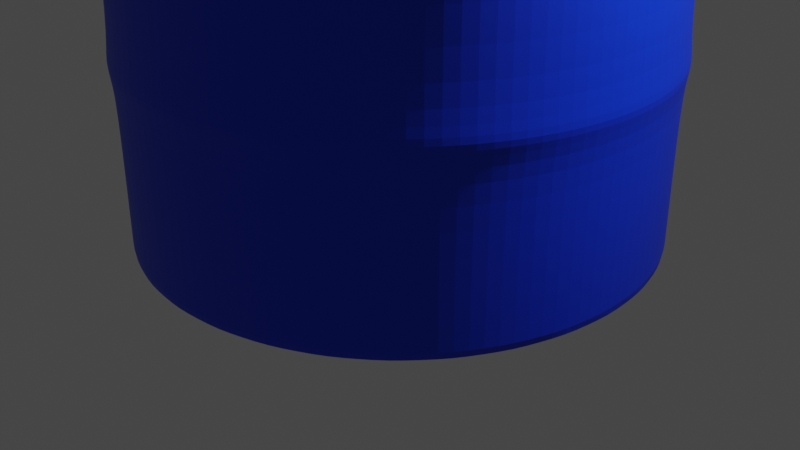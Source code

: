 # Source: Barrel.blend  (saved by Blender 2.92.15; exported with 4.5.12 LTS)
import bpy
from mathutils import Matrix  # noqa: F401  (used for matrix-valued properties, if any)

bpy.ops.wm.read_factory_settings(use_empty=True)
scene = bpy.context.scene
scene.name = 'Scene'

# ---- collections
col_collection = bpy.data.collections.new('Collection'); scene.collection.children.link(col_collection)

# ---- materials (node trees are filled in below, after node groups)
mat_barrelbase = bpy.data.materials.new('BarrelBase')
mat_barrelbase.use_transparent_shadow = False

# ---- material node trees
mat_barrelbase.use_nodes = True; mat_barrelbase.node_tree.nodes.clear()
_N = mat_barrelbase.node_tree.nodes; _L = mat_barrelbase.node_tree.links
n0 = _N.new('ShaderNodeBsdfPrincipled'); n0.name = 'Principled BSDF'; n0.location = (10, 300)
n0.distribution = 'GGX'
n0.subsurface_method = 'BURLEY'
n0.inputs[0].default_value = (2.148e-05, 0.03469, 0.8, 1.0)
n0.inputs[3].default_value = 1.45
n0.inputs[27].default_value = (0.0, 0.0, 0.0, 1.0)
n0.inputs[28].default_value = 1.0
n1 = _N.new('ShaderNodeOutputMaterial'); n1.name = 'Material Output'; n1.location = (300, 300)
_L.new(n0.outputs[0], n1.inputs[0])
n1.is_active_output = True

# ---- world
world_world = bpy.data.worlds.new('World'); scene.world = world_world
world_world.use_nodes = True; world_world.node_tree.nodes.clear()
_N = world_world.node_tree.nodes; _L = world_world.node_tree.links
n0 = _N.new('ShaderNodeOutputWorld'); n0.name = 'World Output'; n0.location = (300, 300)
n1 = _N.new('ShaderNodeBackground'); n1.name = 'Background'; n1.location = (10, 300)
n1.inputs[0].default_value = (0.05088, 0.05088, 0.05088, 1.0)
_L.new(n1.outputs[0], n0.inputs[0])
n0.is_active_output = True
world_world.color = (0.05088, 0.05088, 0.05088)
world_world.use_sun_shadow = False
world_world.sun_shadow_jitter_overblur = 0.0

# ---- cameras
cam_camera = bpy.data.cameras.new('Camera')
cam_camera.clip_end = 100.0
cam_camera.ortho_scale = 7.314

# ---- lights
light_light = bpy.data.lights.new('Light', 'POINT')
light_light.transmission_factor = 0.0
light_light.energy = 1000.0
light_light.shadow_soft_size = 0.1
light_light.shadow_maximum_resolution = 0.006
light_light.use_absolute_resolution = True

# ---- meshes
me_cylinder = bpy.data.meshes.new('Cylinder')
me_cylinder.from_pydata([(-1.99e-08, 1.3, -1.009), (-1.99e-08, 1.3, 2.831), (0.2535, 1.275, -1.009), (0.2535, 1.275, 2.831), (0.4973, 1.201, -1.009), (0.4973, 1.201, 2.831), (0.722, 1.081, -1.009), (0.722, 1.081, 2.831), (0.919, 0.919, -1.009), (0.919, 0.919, 2.831), (1.081, 0.722, -1.009), (1.081, 0.722, 2.831), (1.201, 0.4973, -1.009), (1.201, 0.4973, 2.831), (1.275, 0.2535, -1.009), (1.275, 0.2535, 2.831), (1.3, -4.521e-09, -1.009), (1.3, -4.521e-09, 2.831), (1.275, -0.2535, -1.009), (1.275, -0.2535, 2.831), (1.201, -0.4973, -1.009), (1.201, -0.4973, 2.831), (1.081, -0.722, -1.009), (1.081, -0.722, 2.831), (0.919, -0.919, -1.009), (0.919, -0.919, 2.831), (0.722, -1.081, -1.009), (0.722, -1.081, 2.831), (0.4973, -1.201, -1.009), (0.4973, -1.201, 2.831), (0.2535, -1.275, -1.009), (0.2535, -1.275, 2.831), (-4.434e-07, -1.3, -1.009), (-4.434e-07, -1.3, 2.831), (-0.2535, -1.275, -1.009), (-0.2535, -1.275, 2.831), (-0.4974, -1.201, -1.009), (-0.4974, -1.201, 2.831), (-0.722, -1.081, -1.009), (-0.722, -1.081, 2.831), (-0.919, -0.919, -1.009), (-0.919, -0.919, 2.831), (-1.081, -0.722, -1.009), (-1.081, -0.722, 2.831), (-1.201, -0.4973, -1.009), (-1.201, -0.4973, 2.831), (-1.275, -0.2535, -1.009), (-1.275, -0.2535, 2.831), (-1.3, 1.152e-06, -1.009), (-1.3, 1.152e-06, 2.831), (-1.275, 0.2535, -1.009), (-1.275, 0.2535, 2.831), (-1.201, 0.4974, -1.009), (-1.201, 0.4974, 2.831), (-1.081, 0.722, -1.009), (-1.081, 0.722, 2.831), (-0.919, 0.919, -1.009), (-0.919, 0.919, 2.831), (-0.722, 1.081, -1.009), (-0.722, 1.081, 2.831), (-0.4973, 1.201, -1.009), (-0.4973, 1.201, 2.831), (-0.2535, 1.275, -1.009), (-0.2535, 1.275, 2.831), (-2.252e-08, 1.332, -0.07797), (-2.252e-08, 1.332, 0.9057), (-2.252e-08, 1.332, 1.889), (0.2598, 1.306, 1.889), (0.2598, 1.306, 0.9057), (0.2598, 1.306, -0.07797), (0.5095, 1.23, 1.889), (0.5095, 1.23, 0.9057), (0.5095, 1.23, -0.07797), (0.7397, 1.107, 1.889), (0.7397, 1.107, 0.9057), (0.7397, 1.107, -0.07797), (0.9415, 0.9415, 1.889), (0.9415, 0.9415, 0.9057), (0.9415, 0.9415, -0.07797), (1.107, 0.7397, 1.889), (1.107, 0.7397, 0.9057), (1.107, 0.7397, -0.07797), (1.23, 0.5095, 1.889), (1.23, 0.5095, 0.9057), (1.23, 0.5095, -0.07797), (1.306, 0.2598, 1.889), (1.306, 0.2598, 0.9057), (1.306, 0.2598, -0.07797), (1.332, -1.196e-08, 1.889), (1.332, -1.196e-08, 0.9057), (1.332, -1.196e-08, -0.07797), (1.306, -0.2598, 1.889), (1.306, -0.2598, 0.9057), (1.306, -0.2598, -0.07797), (1.23, -0.5095, 1.889), (1.23, -0.5095, 0.9057), (1.23, -0.5095, -0.07797), (1.107, -0.7398, 1.889), (1.107, -0.7398, 0.9057), (1.107, -0.7398, -0.07797), (0.9415, -0.9415, 1.889), (0.9415, -0.9415, 0.9057), (0.9415, -0.9415, -0.07797), (0.7397, -1.107, 1.889), (0.7397, -1.107, 0.9057), (0.7397, -1.107, -0.07797), (0.5095, -1.23, 1.889), (0.5095, -1.23, 0.9057), (0.5095, -1.23, -0.07797), (0.2598, -1.306, 1.889), (0.2598, -1.306, 0.9057), (0.2598, -1.306, -0.07797), (-4.564e-07, -1.332, 1.889), (-4.564e-07, -1.332, 0.9057), (-4.564e-07, -1.332, -0.07797), (-0.2598, -1.306, 1.889), (-0.2598, -1.306, 0.9057), (-0.2598, -1.306, -0.07797), (-0.5095, -1.23, 1.889), (-0.5095, -1.23, 0.9057), (-0.5095, -1.23, -0.07797), (-0.7398, -1.107, 1.889), (-0.7398, -1.107, 0.9057), (-0.7398, -1.107, -0.07797), (-0.9415, -0.9415, 1.889), (-0.9415, -0.9415, 0.9057), (-0.9415, -0.9415, -0.07797), (-1.107, -0.7397, 1.889), (-1.107, -0.7397, 0.9057), (-1.107, -0.7397, -0.07797), (-1.23, -0.5095, 1.889), (-1.23, -0.5095, 0.9057), (-1.23, -0.5095, -0.07797), (-1.306, -0.2598, 1.889), (-1.306, -0.2598, 0.9057), (-1.306, -0.2598, -0.07797), (-1.332, 1.173e-06, 1.889), (-1.332, 1.173e-06, 0.9057), (-1.332, 1.173e-06, -0.07797), (-1.306, 0.2598, 1.889), (-1.306, 0.2598, 0.9057), (-1.306, 0.2598, -0.07797), (-1.23, 0.5095, 1.889), (-1.23, 0.5095, 0.9057), (-1.23, 0.5095, -0.07797), (-1.107, 0.7398, 1.889), (-1.107, 0.7398, 0.9057), (-1.107, 0.7398, -0.07797), (-0.9415, 0.9415, 1.889), (-0.9415, 0.9415, 0.9057), (-0.9415, 0.9415, -0.07797), (-0.7397, 1.107, 1.889), (-0.7397, 1.107, 0.9057), (-0.7397, 1.107, -0.07797), (-0.5095, 1.23, 1.889), (-0.5095, 1.23, 0.9057), (-0.5095, 1.23, -0.07797), (-0.2598, 1.306, 1.889), (-0.2598, 1.306, 0.9057), (-0.2598, 1.306, -0.07797), (0.2535, 1.275, -0.1559), (0.4973, 1.201, -0.1559), (0.722, 1.081, -0.1559), (0.919, 0.919, -0.1559), (1.081, 0.722, -0.1559), (1.201, 0.4973, -0.1559), (1.275, 0.2535, -0.1559), (1.3, -4.521e-09, -0.1559), (1.275, -0.2535, -0.1559), (1.201, -0.4973, -0.1559), (1.081, -0.722, -0.1559), (0.919, -0.919, -0.1559), (0.722, -1.081, -0.1559), (0.4973, -1.201, -0.1559), (0.2535, -1.275, -0.1559), (-4.434e-07, -1.3, -0.1559), (-0.2535, -1.275, -0.1559), (-0.4974, -1.201, -0.1559), (-0.722, -1.081, -0.1559), (-0.919, -0.919, -0.1559), (-1.081, -0.722, -0.1559), (-1.201, -0.4973, -0.1559), (-1.275, -0.2535, -0.1559), (-1.3, 1.152e-06, -0.1559), (-1.275, 0.2535, -0.1559), (-1.201, 0.4974, -0.1559), (-1.081, 0.722, -0.1559), (-0.919, 0.919, -0.1559), (-0.722, 1.081, -0.1559), (-0.4973, 1.201, -0.1559), (-0.2535, 1.275, -0.1559), (-1.99e-08, 1.3, -0.1559), (-1.99e-08, 1.3, 0.05743), (0.2535, 1.275, 0.05743), (0.4973, 1.201, 0.05743), (0.722, 1.081, 0.05743), (0.919, 0.919, 0.05743), (1.081, 0.722, 0.05743), (1.201, 0.4973, 0.05743), (1.275, 0.2535, 0.05743), (1.3, -4.521e-09, 0.05743), (1.275, -0.2535, 0.05743), (1.201, -0.4973, 0.05743), (1.081, -0.722, 0.05743), (0.919, -0.919, 0.05743), (0.722, -1.081, 0.05743), (0.4973, -1.201, 0.05743), (0.2535, -1.275, 0.05743), (-4.434e-07, -1.3, 0.05743), (-0.2535, -1.275, 0.05743), (-0.4974, -1.201, 0.05743), (-0.722, -1.081, 0.05743), (-0.919, -0.919, 0.05743), (-1.081, -0.722, 0.05743), (-1.201, -0.4973, 0.05743), (-1.275, -0.2535, 0.05743), (-1.3, 1.152e-06, 0.05743), (-1.275, 0.2535, 0.05743), (-1.201, 0.4974, 0.05743), (-1.081, 0.722, 0.05743), (-0.919, 0.919, 0.05743), (-0.722, 1.081, 0.05743), (-0.4973, 1.201, 0.05743), (-0.2535, 1.275, 0.05743), (-1.99e-08, 1.3, 0.8284), (0.2535, 1.275, 0.8284), (0.4973, 1.201, 0.8284), (0.722, 1.081, 0.8284), (0.919, 0.919, 0.8284), (1.081, 0.722, 0.8284), (1.201, 0.4973, 0.8284), (1.275, 0.2535, 0.8284), (1.3, -4.521e-09, 0.8284), (1.275, -0.2535, 0.8284), (1.201, -0.4973, 0.8284), (1.081, -0.722, 0.8284), (0.919, -0.919, 0.8284), (0.722, -1.081, 0.8284), (0.4973, -1.201, 0.8284), (0.2535, -1.275, 0.8284), (-4.434e-07, -1.3, 0.8284), (-0.2535, -1.275, 0.8284), (-0.4974, -1.201, 0.8284), (-0.722, -1.081, 0.8284), (-0.919, -0.919, 0.8284), (-1.081, -0.722, 0.8284), (-1.201, -0.4973, 0.8284), (-1.275, -0.2535, 0.8284), (-1.3, 1.152e-06, 0.8284), (-1.275, 0.2535, 0.8284), (-1.201, 0.4974, 0.8284), (-1.081, 0.722, 0.8284), (-0.919, 0.919, 0.8284), (-0.722, 1.081, 0.8284), (-0.4973, 1.201, 0.8284), (-0.2535, 1.275, 0.8284), (-1.99e-08, 1.3, 1.018), (0.2535, 1.275, 1.018), (0.4973, 1.201, 1.018), (0.722, 1.081, 1.018), (0.919, 0.919, 1.018), (1.081, 0.722, 1.018), (1.201, 0.4973, 1.018), (1.275, 0.2535, 1.018), (1.3, -4.521e-09, 1.018), (1.275, -0.2535, 1.018), (1.201, -0.4973, 1.018), (1.081, -0.722, 1.018), (0.919, -0.919, 1.018), (0.722, -1.081, 1.018), (0.4973, -1.201, 1.018), (0.2535, -1.275, 1.018), (-4.434e-07, -1.3, 1.018), (-0.2535, -1.275, 1.018), (-0.4974, -1.201, 1.018), (-0.722, -1.081, 1.018), (-0.919, -0.919, 1.018), (-1.081, -0.722, 1.018), (-1.201, -0.4973, 1.018), (-1.275, -0.2535, 1.018), (-1.3, 1.152e-06, 1.018), (-1.275, 0.2535, 1.018), (-1.201, 0.4974, 1.018), (-1.081, 0.722, 1.018), (-0.919, 0.919, 1.018), (-0.722, 1.081, 1.018), (-0.4973, 1.201, 1.018), (-0.2535, 1.275, 1.018), (-1.99e-08, 1.3, 1.784), (0.2535, 1.275, 1.784), (0.4973, 1.201, 1.784), (0.722, 1.081, 1.784), (0.919, 0.919, 1.784), (1.081, 0.722, 1.784), (1.201, 0.4973, 1.784), (1.275, 0.2535, 1.784), (1.3, -4.521e-09, 1.784), (1.275, -0.2535, 1.784), (1.201, -0.4973, 1.784), (1.081, -0.722, 1.784), (0.919, -0.919, 1.784), (0.722, -1.081, 1.784), (0.4973, -1.201, 1.784), (0.2535, -1.275, 1.784), (-4.434e-07, -1.3, 1.784), (-0.2535, -1.275, 1.784), (-0.4974, -1.201, 1.784), (-0.722, -1.081, 1.784), (-0.919, -0.919, 1.784), (-1.081, -0.722, 1.784), (-1.201, -0.4973, 1.784), (-1.275, -0.2535, 1.784), (-1.3, 1.152e-06, 1.784), (-1.275, 0.2535, 1.784), (-1.201, 0.4974, 1.784), (-1.081, 0.722, 1.784), (-0.919, 0.919, 1.784), (-0.722, 1.081, 1.784), (-0.4973, 1.201, 1.784), (-0.2535, 1.275, 1.784), (-1.99e-08, 1.3, 1.953), (0.2535, 1.275, 1.953), (0.4973, 1.201, 1.953), (0.722, 1.081, 1.953), (0.919, 0.919, 1.953), (1.081, 0.722, 1.953), (1.201, 0.4973, 1.953), (1.275, 0.2535, 1.953), (1.3, -4.521e-09, 1.953), (1.275, -0.2535, 1.953), (1.201, -0.4973, 1.953), (1.081, -0.722, 1.953), (0.919, -0.919, 1.953), (0.722, -1.081, 1.953), (0.4973, -1.201, 1.953), (0.2535, -1.275, 1.953), (-4.434e-07, -1.3, 1.953), (-0.2535, -1.275, 1.953), (-0.4974, -1.201, 1.953), (-0.722, -1.081, 1.953), (-0.919, -0.919, 1.953), (-1.081, -0.722, 1.953), (-1.201, -0.4973, 1.953), (-1.275, -0.2535, 1.953), (-1.3, 1.152e-06, 1.953), (-1.275, 0.2535, 1.953), (-1.201, 0.4974, 1.953), (-1.081, 0.722, 1.953), (-0.919, 0.919, 1.953), (-0.722, 1.081, 1.953), (-0.4973, 1.201, 1.953), (-0.2535, 1.275, 1.953), (-1.99e-08, 1.3, 2.749), (0.2535, 1.275, 2.749), (0.4973, 1.201, 2.749), (0.722, 1.081, 2.749), (0.919, 0.919, 2.749), (1.081, 0.722, 2.749), (1.201, 0.4973, 2.749), (1.275, 0.2535, 2.749), (1.3, -4.521e-09, 2.749), (1.275, -0.2535, 2.749), (1.201, -0.4973, 2.749), (1.081, -0.722, 2.749), (0.919, -0.919, 2.749), (0.722, -1.081, 2.749), (0.4973, -1.201, 2.749), (0.2535, -1.275, 2.749), (-4.434e-07, -1.3, 2.749), (-0.2535, -1.275, 2.749), (-0.4974, -1.201, 2.749), (-0.722, -1.081, 2.749), (-0.919, -0.919, 2.749), (-1.081, -0.722, 2.749), (-1.201, -0.4973, 2.749), (-1.275, -0.2535, 2.749), (-1.3, 1.152e-06, 2.749), (-1.275, 0.2535, 2.749), (-1.201, 0.4974, 2.749), (-1.081, 0.722, 2.749), (-0.919, 0.919, 2.749), (-0.722, 1.081, 2.749), (-0.4973, 1.201, 2.749), (-0.2535, 1.275, 2.749), (0.2455, 1.234, 2.831), (-1.527e-08, 1.258, 2.831), (0.4815, 1.162, 2.831), (0.699, 1.046, 2.831), (0.8897, 0.8897, 2.831), (1.046, 0.699, 2.831), (1.162, 0.4815, 2.831), (1.234, 0.2455, 2.831), (1.258, 5.077e-09, 2.831), (1.234, -0.2455, 2.831), (1.162, -0.4815, 2.831), (1.046, -0.699, 2.831), (0.8897, -0.8897, 2.831), (0.699, -1.046, 2.831), (0.4815, -1.162, 2.831), (0.2455, -1.234, 2.831), (-4.253e-07, -1.258, 2.831), (-0.2455, -1.234, 2.831), (-0.4815, -1.162, 2.831), (-0.699, -1.046, 2.831), (-0.8897, -0.8897, 2.831), (-1.046, -0.699, 2.831), (-1.162, -0.4815, 2.831), (-1.234, -0.2455, 2.831), (-1.258, 1.125e-06, 2.831), (-1.234, 0.2455, 2.831), (-1.162, 0.4815, 2.831), (-1.046, 0.699, 2.831), (-0.8897, 0.8897, 2.831), (-0.699, 1.046, 2.831), (-0.4815, 1.162, 2.831), (-0.2455, 1.234, 2.831), (0.2455, 1.234, -0.8755), (-7.976e-07, 1.258, -0.8755), (0.4815, 1.162, -0.8755), (0.699, 1.046, -0.8755), (0.8897, 0.8897, -0.8755), (1.046, 0.699, -0.8755), (1.162, 0.4815, -0.8755), (1.234, 0.2455, -0.8755), (1.258, 5.077e-09, -0.8755), (1.234, -0.2455, -0.8755), (1.162, -0.4815, -0.8755), (1.046, -0.699, -0.8755), (0.8897, -0.8897, -0.8755), (0.699, -1.046, -0.8755), (0.4815, -1.162, -0.8755), (0.2455, -1.234, -0.8755), (-1.208e-06, -1.258, -0.8755), (-0.2455, -1.234, -0.8755), (-0.4815, -1.162, -0.8755), (-0.699, -1.046, -0.8755), (-0.8897, -0.8897, -0.8755), (-1.046, -0.699, -0.8755), (-1.162, -0.4815, -0.8755), (-1.234, -0.2455, -0.8755), (-1.258, 1.125e-06, -0.8755), (-1.234, 0.2455, -0.8755), (-1.162, 0.4815, -0.8755), (-1.046, 0.699, -0.8755), (-0.8897, 0.8897, -0.8755), (-0.699, 1.046, -0.8755), (-0.4815, 1.162, -0.8755), (-0.2455, 1.234, -0.8755), (0.2535, 1.275, 2.705), (0.4973, 1.201, 2.705), (0.722, 1.081, 2.705), (0.919, 0.919, 2.705), (1.081, 0.722, 2.705), (1.201, 0.4973, 2.705), (1.275, 0.2535, 2.705), (1.3, -4.521e-09, 2.705), (1.275, -0.2535, 2.705), (1.201, -0.4973, 2.705), (1.081, -0.722, 2.705), (0.919, -0.919, 2.705), (0.722, -1.081, 2.705), (0.4973, -1.201, 2.705), (0.2535, -1.275, 2.705), (-4.434e-07, -1.3, 2.705), (-0.2535, -1.275, 2.705), (-0.4974, -1.201, 2.705), (-0.722, -1.081, 2.705), (-0.919, -0.919, 2.705), (-1.081, -0.722, 2.705), (-1.201, -0.4973, 2.705), (-1.275, -0.2535, 2.705), (-1.3, 1.152e-06, 2.705), (-1.275, 0.2535, 2.705), (-1.201, 0.4974, 2.705), (-1.081, 0.722, 2.705), (-0.919, 0.919, 2.705), (-0.722, 1.081, 2.705), (-0.4973, 1.201, 2.705), (-0.2535, 1.275, 2.705), (-1.99e-08, 1.3, 2.705), (-2.095e-08, 1.314, 2.806), (0.2563, 1.289, 2.806), (0.5028, 1.214, 2.806), (0.73, 1.093, 2.806), (0.9291, 0.9291, 2.806), (1.093, 0.73, 2.806), (1.214, 0.5028, 2.806), (1.289, 0.2563, 2.806), (1.314, -7.326e-09, 2.806), (1.289, -0.2563, 2.806), (1.214, -0.5028, 2.806), (1.093, -0.73, 2.806), (0.9291, -0.9291, 2.806), (0.73, -1.093, 2.806), (0.5028, -1.214, 2.806), (0.2563, -1.289, 2.806), (-4.491e-07, -1.314, 2.806), (-0.2563, -1.289, 2.806), (-0.5028, -1.214, 2.806), (-0.73, -1.093, 2.806), (-0.9291, -0.9291, 2.806), (-1.093, -0.73, 2.806), (-1.214, -0.5028, 2.806), (-1.289, -0.2563, 2.806), (-1.314, 1.162e-06, 2.806), (-1.289, 0.2563, 2.806), (-1.214, 0.5028, 2.806), (-1.093, 0.73, 2.806), (-0.9291, 0.9291, 2.806), (-0.73, 1.093, 2.806), (-0.5028, 1.214, 2.806), (-0.2563, 1.289, 2.806), (0.2535, 1.275, -1.009), (0.4973, 1.201, -1.009), (0.722, 1.081, -1.009), (0.919, 0.919, -1.009), (1.081, 0.722, -1.009), (1.201, 0.4973, -1.009), (1.275, 0.2535, -1.009), (1.3, -4.521e-09, -1.009), (1.275, -0.2535, -1.009), (1.201, -0.4973, -1.009), (1.081, -0.722, -1.009), (0.919, -0.919, -1.009), (0.722, -1.081, -1.009), (0.4973, -1.201, -1.009), (0.2535, -1.275, -1.009), (-4.434e-07, -1.3, -1.009), (-0.2535, -1.275, -1.009), (-0.4974, -1.201, -1.009), (-0.722, -1.081, -1.009), (-0.919, -0.919, -1.009), (-1.081, -0.722, -1.009), (-1.201, -0.4973, -1.009), (-1.275, -0.2535, -1.009), (-1.3, 1.152e-06, -1.009), (-1.275, 0.2535, -1.009), (-1.201, 0.4974, -1.009), (-1.081, 0.722, -1.009), (-0.919, 0.919, -1.009), (-0.722, 1.081, -1.009), (-0.4973, 1.201, -1.009), (-0.2535, 1.275, -1.009), (-1.99e-08, 1.3, -1.009), (-1.99e-08, 1.3, -0.6893), (0.2535, 1.275, -0.6893), (0.4973, 1.201, -0.6893), (0.722, 1.081, -0.6893), (0.919, 0.919, -0.6893), (1.081, 0.722, -0.6893), (1.201, 0.4973, -0.6893), (1.275, 0.2535, -0.6893), (1.3, -4.521e-09, -0.6893), (1.275, -0.2535, -0.6893), (1.201, -0.4973, -0.6893), (1.081, -0.722, -0.6893), (0.919, -0.919, -0.6893), (0.722, -1.081, -0.6893), (0.4973, -1.201, -0.6893), (0.2535, -1.275, -0.6893), (-4.434e-07, -1.3, -0.6893), (-0.2535, -1.275, -0.6893), (-0.4974, -1.201, -0.6893), (-0.722, -1.081, -0.6893), (-0.919, -0.919, -0.6893), (-1.081, -0.722, -0.6893), (-1.201, -0.4973, -0.6893), (-1.275, -0.2535, -0.6893), (-1.3, 1.152e-06, -0.6893), (-1.275, 0.2535, -0.6893), (-1.201, 0.4974, -0.6893), (-1.081, 0.722, -0.6893), (-0.919, 0.919, -0.6893), (-0.722, 1.081, -0.6893), (-0.4973, 1.201, -0.6893), (-0.2535, 1.275, -0.6893), (1.162, -0.4815, -0.8755), (1.046, -0.699, -0.8755), (-1.258, 1.125e-06, -0.8755), (-1.234, 0.2455, -0.8755), (0.8897, -0.8897, -0.8755), (-1.162, 0.4815, -0.8755), (0.699, -1.046, -0.8755), (-1.046, 0.699, -0.8755), (0.4815, -1.162, -0.8755), (-7.976e-07, 1.258, -0.8755), (0.2455, 1.234, -0.8755), (-0.8897, 0.8897, -0.8755), (0.2455, -1.234, -0.8755), (0.4815, 1.162, -0.8755), (-0.699, 1.046, -0.8755), (-1.208e-06, -1.258, -0.8755), (0.699, 1.046, -0.8755), (-0.4815, 1.162, -0.8755), (-0.2455, -1.234, -0.8755), (0.8897, 0.8897, -0.8755), (-0.2455, 1.234, -0.8755), (-0.4815, -1.162, -0.8755), (1.046, 0.699, -0.8755), (-0.699, -1.046, -0.8755), (1.162, 0.4815, -0.8755), (-0.8897, -0.8897, -0.8755), (1.234, 0.2455, -0.8755), (-1.046, -0.699, -0.8755), (1.258, 5.077e-09, -0.8755), (-1.162, -0.4815, -0.8755), (1.234, -0.2455, -0.8755), (-1.234, -0.2455, -0.8755), (1.046, -0.699, 2.766), (-1.234, 0.2455, 2.766), (0.8897, -0.8897, 2.766), (-1.162, 0.4815, 2.766), (0.699, -1.046, 2.766), (-1.046, 0.699, 2.766), (0.4815, -1.162, 2.766), (0.2455, 1.234, 2.766), (-0.8897, 0.8897, 2.766), (0.2455, -1.234, 2.766), (0.4815, 1.162, 2.766), (-0.699, 1.046, 2.766), (-4.389e-07, -1.258, 2.766), (0.699, 1.046, 2.766), (-0.4815, 1.162, 2.766), (-0.2455, -1.234, 2.766), (0.8897, 0.8897, 2.766), (-0.2455, 1.234, 2.766), (-0.4815, -1.162, 2.766), (1.046, 0.699, 2.766), (-0.699, -1.046, 2.766), (1.162, 0.4815, 2.766), (-0.8897, -0.8897, 2.766), (1.234, 0.2455, 2.766), (-1.046, -0.699, 2.766), (1.258, 5.077e-09, 2.766), (-1.162, -0.4815, 2.766), (1.234, -0.2455, 2.766), (-1.234, -0.2455, 2.766), (1.162, -0.4815, 2.766), (-1.258, 1.125e-06, 2.766), (-2.896e-08, 1.258, 2.766), (1.162, -0.4815, -0.6597), (-1.258, 1.125e-06, -0.6597), (-7.521e-07, 1.258, -0.6597), (1.046, -0.699, -0.6597), (-1.234, 0.2455, -0.6597), (0.8897, -0.8897, -0.6597), (-1.162, 0.4815, -0.6597), (0.699, -1.046, -0.6597), (-1.046, 0.699, -0.6597), (0.4815, -1.162, -0.6597), (0.2455, 1.234, -0.6597), (-0.8897, 0.8897, -0.6597), (0.2455, -1.234, -0.6597), (0.4815, 1.162, -0.6597), (-0.699, 1.046, -0.6597), (-1.162e-06, -1.258, -0.6597), (0.699, 1.046, -0.6597), (-0.4815, 1.162, -0.6597), (-0.2455, -1.234, -0.6597), (0.8897, 0.8897, -0.6597), (-0.2455, 1.234, -0.6597), (-0.4815, -1.162, -0.6597), (1.046, 0.699, -0.6597), (-0.699, -1.046, -0.6597), (1.162, 0.4815, -0.6597), (-0.8897, -0.8897, -0.6597), (1.234, 0.2455, -0.6597), (-1.046, -0.699, -0.6597), (1.258, 5.077e-09, -0.6597), (-1.162, -0.4815, -0.6597), (1.234, -0.2455, -0.6597), (-1.234, -0.2455, -0.6597)], [], [(480, 1, 3, 481), (481, 3, 5, 482), (482, 5, 7, 483), (483, 7, 9, 484), (484, 9, 11, 485), (485, 11, 13, 486), (486, 13, 15, 487), (487, 15, 17, 488), (488, 17, 19, 489), (489, 19, 21, 490), (490, 21, 23, 491), (491, 23, 25, 492), (492, 25, 27, 493), (493, 27, 29, 494), (494, 29, 31, 495), (495, 31, 33, 496), (496, 33, 35, 497), (497, 35, 37, 498), (498, 37, 39, 499), (499, 39, 41, 500), (500, 41, 43, 501), (501, 43, 45, 502), (502, 45, 47, 503), (503, 47, 49, 504), (504, 49, 51, 505), (505, 51, 53, 506), (506, 53, 55, 507), (507, 55, 57, 508), (508, 57, 59, 509), (509, 59, 61, 510), (17, 15, 391, 392), (510, 61, 63, 511), (511, 63, 1, 480), (0, 2, 4, 6, 8, 10, 12, 14, 16, 18, 20, 22, 24, 26, 28, 30, 32, 34, 36, 38, 40, 42, 44, 46, 48, 50, 52, 54, 56, 58, 60, 62), (190, 159, 64, 191), (255, 158, 65, 224), (319, 157, 66, 288), (189, 156, 159, 190), (254, 155, 158, 255), (318, 154, 157, 319), (188, 153, 156, 189), (253, 152, 155, 254), (317, 151, 154, 318), (187, 150, 153, 188), (252, 149, 152, 253), (316, 148, 151, 317), (186, 147, 150, 187), (251, 146, 149, 252), (315, 145, 148, 316), (185, 144, 147, 186), (250, 143, 146, 251), (314, 142, 145, 315), (184, 141, 144, 185), (249, 140, 143, 250), (313, 139, 142, 314), (183, 138, 141, 184), (248, 137, 140, 249), (312, 136, 139, 313), (182, 135, 138, 183), (247, 134, 137, 248), (311, 133, 136, 312), (181, 132, 135, 182), (246, 131, 134, 247), (310, 130, 133, 311), (180, 129, 132, 181), (245, 128, 131, 246), (309, 127, 130, 310), (179, 126, 129, 180), (244, 125, 128, 245), (308, 124, 127, 309), (178, 123, 126, 179), (243, 122, 125, 244), (307, 121, 124, 308), (177, 120, 123, 178), (242, 119, 122, 243), (306, 118, 121, 307), (176, 117, 120, 177), (241, 116, 119, 242), (305, 115, 118, 306), (175, 114, 117, 176), (240, 113, 116, 241), (304, 112, 115, 305), (174, 111, 114, 175), (239, 110, 113, 240), (303, 109, 112, 304), (173, 108, 111, 174), (238, 107, 110, 239), (302, 106, 109, 303), (172, 105, 108, 173), (237, 104, 107, 238), (301, 103, 106, 302), (171, 102, 105, 172), (236, 101, 104, 237), (300, 100, 103, 301), (170, 99, 102, 171), (235, 98, 101, 236), (299, 97, 100, 300), (169, 96, 99, 170), (234, 95, 98, 235), (298, 94, 97, 299), (168, 93, 96, 169), (233, 92, 95, 234), (297, 91, 94, 298), (167, 90, 93, 168), (232, 89, 92, 233), (296, 88, 91, 297), (166, 87, 90, 167), (231, 86, 89, 232), (295, 85, 88, 296), (165, 84, 87, 166), (230, 83, 86, 231), (294, 82, 85, 295), (164, 81, 84, 165), (229, 80, 83, 230), (293, 79, 82, 294), (163, 78, 81, 164), (228, 77, 80, 229), (292, 76, 79, 293), (162, 75, 78, 163), (227, 74, 77, 228), (291, 73, 76, 292), (161, 72, 75, 162), (226, 71, 74, 227), (290, 70, 73, 291), (160, 69, 72, 161), (225, 68, 71, 226), (289, 67, 70, 290), (191, 64, 69, 160), (224, 65, 68, 225), (288, 66, 67, 289), (544, 191, 160, 545), (545, 160, 161, 546), (546, 161, 162, 547), (547, 162, 163, 548), (548, 163, 164, 549), (549, 164, 165, 550), (550, 165, 166, 551), (551, 166, 167, 552), (552, 167, 168, 553), (553, 168, 169, 554), (554, 169, 170, 555), (555, 170, 171, 556), (556, 171, 172, 557), (557, 172, 173, 558), (558, 173, 174, 559), (559, 174, 175, 560), (560, 175, 176, 561), (561, 176, 177, 562), (562, 177, 178, 563), (563, 178, 179, 564), (564, 179, 180, 565), (565, 180, 181, 566), (566, 181, 182, 567), (567, 182, 183, 568), (568, 183, 184, 569), (569, 184, 185, 570), (570, 185, 186, 571), (571, 186, 187, 572), (572, 187, 188, 573), (573, 188, 189, 574), (574, 189, 190, 575), (575, 190, 191, 544), (64, 192, 193, 69), (69, 193, 194, 72), (72, 194, 195, 75), (75, 195, 196, 78), (78, 196, 197, 81), (81, 197, 198, 84), (84, 198, 199, 87), (87, 199, 200, 90), (90, 200, 201, 93), (93, 201, 202, 96), (96, 202, 203, 99), (99, 203, 204, 102), (102, 204, 205, 105), (105, 205, 206, 108), (108, 206, 207, 111), (111, 207, 208, 114), (114, 208, 209, 117), (117, 209, 210, 120), (120, 210, 211, 123), (123, 211, 212, 126), (126, 212, 213, 129), (129, 213, 214, 132), (132, 214, 215, 135), (135, 215, 216, 138), (138, 216, 217, 141), (141, 217, 218, 144), (144, 218, 219, 147), (147, 219, 220, 150), (150, 220, 221, 153), (153, 221, 222, 156), (156, 222, 223, 159), (159, 223, 192, 64), (192, 224, 225, 193), (193, 225, 226, 194), (194, 226, 227, 195), (195, 227, 228, 196), (196, 228, 229, 197), (197, 229, 230, 198), (198, 230, 231, 199), (199, 231, 232, 200), (200, 232, 233, 201), (201, 233, 234, 202), (202, 234, 235, 203), (203, 235, 236, 204), (204, 236, 237, 205), (205, 237, 238, 206), (206, 238, 239, 207), (207, 239, 240, 208), (208, 240, 241, 209), (209, 241, 242, 210), (210, 242, 243, 211), (211, 243, 244, 212), (212, 244, 245, 213), (213, 245, 246, 214), (214, 246, 247, 215), (215, 247, 248, 216), (216, 248, 249, 217), (217, 249, 250, 218), (218, 250, 251, 219), (219, 251, 252, 220), (220, 252, 253, 221), (221, 253, 254, 222), (222, 254, 255, 223), (223, 255, 224, 192), (65, 256, 257, 68), (68, 257, 258, 71), (71, 258, 259, 74), (74, 259, 260, 77), (77, 260, 261, 80), (80, 261, 262, 83), (83, 262, 263, 86), (86, 263, 264, 89), (89, 264, 265, 92), (92, 265, 266, 95), (95, 266, 267, 98), (98, 267, 268, 101), (101, 268, 269, 104), (104, 269, 270, 107), (107, 270, 271, 110), (110, 271, 272, 113), (113, 272, 273, 116), (116, 273, 274, 119), (119, 274, 275, 122), (122, 275, 276, 125), (125, 276, 277, 128), (128, 277, 278, 131), (131, 278, 279, 134), (134, 279, 280, 137), (137, 280, 281, 140), (140, 281, 282, 143), (143, 282, 283, 146), (146, 283, 284, 149), (149, 284, 285, 152), (152, 285, 286, 155), (155, 286, 287, 158), (158, 287, 256, 65), (256, 288, 289, 257), (257, 289, 290, 258), (258, 290, 291, 259), (259, 291, 292, 260), (260, 292, 293, 261), (261, 293, 294, 262), (262, 294, 295, 263), (263, 295, 296, 264), (264, 296, 297, 265), (265, 297, 298, 266), (266, 298, 299, 267), (267, 299, 300, 268), (268, 300, 301, 269), (269, 301, 302, 270), (270, 302, 303, 271), (271, 303, 304, 272), (272, 304, 305, 273), (273, 305, 306, 274), (274, 306, 307, 275), (275, 307, 308, 276), (276, 308, 309, 277), (277, 309, 310, 278), (278, 310, 311, 279), (279, 311, 312, 280), (280, 312, 313, 281), (281, 313, 314, 282), (282, 314, 315, 283), (283, 315, 316, 284), (284, 316, 317, 285), (285, 317, 318, 286), (286, 318, 319, 287), (287, 319, 288, 256), (157, 351, 320, 66), (154, 350, 351, 157), (151, 349, 350, 154), (148, 348, 349, 151), (145, 347, 348, 148), (142, 346, 347, 145), (139, 345, 346, 142), (136, 344, 345, 139), (133, 343, 344, 136), (130, 342, 343, 133), (127, 341, 342, 130), (124, 340, 341, 127), (121, 339, 340, 124), (118, 338, 339, 121), (115, 337, 338, 118), (112, 336, 337, 115), (109, 335, 336, 112), (106, 334, 335, 109), (103, 333, 334, 106), (100, 332, 333, 103), (97, 331, 332, 100), (94, 330, 331, 97), (91, 329, 330, 94), (88, 328, 329, 91), (85, 327, 328, 88), (82, 326, 327, 85), (79, 325, 326, 82), (76, 324, 325, 79), (73, 323, 324, 76), (70, 322, 323, 73), (67, 321, 322, 70), (66, 320, 321, 67), (478, 383, 352, 479), (477, 382, 383, 478), (476, 381, 382, 477), (475, 380, 381, 476), (474, 379, 380, 475), (473, 378, 379, 474), (472, 377, 378, 473), (471, 376, 377, 472), (470, 375, 376, 471), (469, 374, 375, 470), (468, 373, 374, 469), (467, 372, 373, 468), (466, 371, 372, 467), (465, 370, 371, 466), (464, 369, 370, 465), (463, 368, 369, 464), (462, 367, 368, 463), (461, 366, 367, 462), (460, 365, 366, 461), (459, 364, 365, 460), (458, 363, 364, 459), (457, 362, 363, 458), (456, 361, 362, 457), (455, 360, 361, 456), (454, 359, 360, 455), (453, 358, 359, 454), (452, 357, 358, 453), (451, 356, 357, 452), (450, 355, 356, 451), (449, 354, 355, 450), (448, 353, 354, 449), (479, 352, 353, 448), (577, 576, 426, 427), (35, 33, 400, 401), (53, 51, 409, 410), (9, 7, 387, 388), (27, 25, 396, 397), (45, 43, 405, 406), (63, 61, 414, 415), (19, 17, 392, 393), (37, 35, 401, 402), (55, 53, 410, 411), (11, 9, 388, 389), (29, 27, 397, 398), (47, 45, 406, 407), (3, 1, 385, 384), (1, 63, 415, 385), (21, 19, 393, 394), (39, 37, 402, 403), (57, 55, 411, 412), (13, 11, 389, 390), (31, 29, 398, 399), (49, 47, 407, 408), (5, 3, 384, 386), (23, 21, 394, 395), (41, 39, 403, 404), (59, 57, 412, 413), (15, 13, 390, 391), (33, 31, 399, 400), (51, 49, 408, 409), (7, 5, 386, 387), (25, 23, 395, 396), (43, 41, 404, 405), (61, 59, 413, 414), (416, 417, 447, 446, 445, 444, 443, 442, 441, 440, 439, 438, 437, 436, 435, 434, 433, 432, 431, 430, 429, 428, 427, 426, 425, 424, 423, 422, 421, 420, 419, 418), (579, 578, 440, 441), (580, 577, 427, 428), (581, 579, 441, 442), (582, 580, 428, 429), (583, 581, 442, 443), (584, 582, 429, 430), (586, 585, 417, 416), (587, 583, 443, 444), (588, 584, 430, 431), (589, 586, 416, 418), (590, 587, 444, 445), (591, 588, 431, 432), (592, 589, 418, 419), (593, 590, 445, 446), (594, 591, 432, 433), (595, 592, 419, 420), (596, 593, 446, 447), (597, 594, 433, 434), (598, 595, 420, 421), (585, 596, 447, 417), (599, 597, 434, 435), (600, 598, 421, 422), (601, 599, 435, 436), (602, 600, 422, 423), (603, 601, 436, 437), (604, 602, 423, 424), (605, 603, 437, 438), (606, 604, 424, 425), (607, 605, 438, 439), (576, 606, 425, 426), (578, 607, 439, 440), (320, 479, 448, 321), (321, 448, 449, 322), (322, 449, 450, 323), (323, 450, 451, 324), (324, 451, 452, 325), (325, 452, 453, 326), (326, 453, 454, 327), (327, 454, 455, 328), (328, 455, 456, 329), (329, 456, 457, 330), (330, 457, 458, 331), (331, 458, 459, 332), (332, 459, 460, 333), (333, 460, 461, 334), (334, 461, 462, 335), (335, 462, 463, 336), (336, 463, 464, 337), (337, 464, 465, 338), (338, 465, 466, 339), (339, 466, 467, 340), (340, 467, 468, 341), (341, 468, 469, 342), (342, 469, 470, 343), (343, 470, 471, 344), (344, 471, 472, 345), (345, 472, 473, 346), (346, 473, 474, 347), (347, 474, 475, 348), (348, 475, 476, 349), (349, 476, 477, 350), (350, 477, 478, 351), (351, 478, 479, 320), (383, 511, 480, 352), (382, 510, 511, 383), (381, 509, 510, 382), (380, 508, 509, 381), (379, 507, 508, 380), (378, 506, 507, 379), (377, 505, 506, 378), (376, 504, 505, 377), (375, 503, 504, 376), (374, 502, 503, 375), (373, 501, 502, 374), (372, 500, 501, 373), (371, 499, 500, 372), (370, 498, 499, 371), (369, 497, 498, 370), (368, 496, 497, 369), (367, 495, 496, 368), (366, 494, 495, 367), (365, 493, 494, 366), (364, 492, 493, 365), (363, 491, 492, 364), (362, 490, 491, 363), (361, 489, 490, 362), (360, 488, 489, 361), (359, 487, 488, 360), (358, 486, 487, 359), (357, 485, 486, 358), (356, 484, 485, 357), (355, 483, 484, 356), (354, 482, 483, 355), (353, 481, 482, 354), (352, 480, 481, 353), (62, 542, 543, 0), (60, 541, 542, 62), (58, 540, 541, 60), (56, 539, 540, 58), (54, 538, 539, 56), (52, 537, 538, 54), (50, 536, 537, 52), (48, 535, 536, 50), (46, 534, 535, 48), (44, 533, 534, 46), (42, 532, 533, 44), (40, 531, 532, 42), (38, 530, 531, 40), (36, 529, 530, 38), (34, 528, 529, 36), (32, 527, 528, 34), (30, 526, 527, 32), (28, 525, 526, 30), (26, 524, 525, 28), (24, 523, 524, 26), (22, 522, 523, 24), (20, 521, 522, 22), (18, 520, 521, 20), (16, 519, 520, 18), (14, 518, 519, 16), (12, 517, 518, 14), (10, 516, 517, 12), (8, 515, 516, 10), (6, 514, 515, 8), (4, 513, 514, 6), (2, 512, 513, 4), (0, 543, 512, 2), (542, 575, 544, 543), (541, 574, 575, 542), (540, 573, 574, 541), (539, 572, 573, 540), (538, 571, 572, 539), (537, 570, 571, 538), (536, 569, 570, 537), (535, 568, 569, 536), (534, 567, 568, 535), (533, 566, 567, 534), (532, 565, 566, 533), (531, 564, 565, 532), (530, 563, 564, 531), (529, 562, 563, 530), (528, 561, 562, 529), (527, 560, 561, 528), (526, 559, 560, 527), (525, 558, 559, 526), (524, 557, 558, 525), (523, 556, 557, 524), (522, 555, 556, 523), (521, 554, 555, 522), (520, 553, 554, 521), (519, 552, 553, 520), (518, 551, 552, 519), (517, 550, 551, 518), (516, 549, 550, 517), (515, 548, 549, 516), (514, 547, 548, 515), (513, 546, 547, 514), (512, 545, 546, 513), (543, 544, 545, 512), (641, 671, 607, 578), (640, 670, 606, 576), (671, 669, 605, 607), (670, 668, 604, 606), (669, 667, 603, 605), (668, 666, 602, 604), (667, 665, 601, 603), (666, 664, 600, 602), (665, 663, 599, 601), (664, 662, 598, 600), (663, 661, 597, 599), (642, 660, 596, 585), (662, 659, 595, 598), (661, 658, 594, 597), (660, 657, 593, 596), (659, 656, 592, 595), (658, 655, 591, 594), (657, 654, 590, 593), (656, 653, 589, 592), (655, 652, 588, 591), (654, 651, 587, 590), (653, 650, 586, 589), (652, 649, 584, 588), (651, 648, 583, 587), (650, 642, 585, 586), (649, 647, 582, 584), (648, 646, 581, 583), (647, 645, 580, 582), (646, 644, 579, 581), (645, 643, 577, 580), (644, 641, 578, 579), (643, 640, 576, 577), (395, 394, 637, 608), (409, 408, 638, 609), (396, 395, 608, 610), (410, 409, 609, 611), (397, 396, 610, 612), (411, 410, 611, 613), (398, 397, 612, 614), (384, 385, 639, 615), (412, 411, 613, 616), (399, 398, 614, 617), (386, 384, 615, 618), (413, 412, 616, 619), (400, 399, 617, 620), (387, 386, 618, 621), (414, 413, 619, 622), (401, 400, 620, 623), (388, 387, 621, 624), (415, 414, 622, 625), (402, 401, 623, 626), (389, 388, 624, 627), (385, 415, 625, 639), (403, 402, 626, 628), (390, 389, 627, 629), (404, 403, 628, 630), (391, 390, 629, 631), (405, 404, 630, 632), (392, 391, 631, 633), (406, 405, 632, 634), (393, 392, 633, 635), (407, 406, 634, 636), (394, 393, 635, 637), (408, 407, 636, 638), (608, 637, 640, 643), (609, 638, 641, 644), (610, 608, 643, 645), (611, 609, 644, 646), (612, 610, 645, 647), (613, 611, 646, 648), (614, 612, 647, 649), (615, 639, 642, 650), (616, 613, 648, 651), (617, 614, 649, 652), (618, 615, 650, 653), (619, 616, 651, 654), (620, 617, 652, 655), (621, 618, 653, 656), (622, 619, 654, 657), (623, 620, 655, 658), (624, 621, 656, 659), (625, 622, 657, 660), (626, 623, 658, 661), (627, 624, 659, 662), (639, 625, 660, 642), (628, 626, 661, 663), (629, 627, 662, 664), (630, 628, 663, 665), (631, 629, 664, 666), (632, 630, 665, 667), (633, 631, 666, 668), (634, 632, 667, 669), (635, 633, 668, 670), (636, 634, 669, 671), (637, 635, 670, 640), (638, 636, 671, 641)])
_uv = me_cylinder.uv_layers.new(name='UVMap')
_uv.uv.foreach_set('vector', [1.0, 0.9947, 1.0, 1.0, 0.9688, 1.0, 0.9688, 0.9947, 0.9688, 0.9947, 0.9688, 1.0, 0.9375, 1.0, 0.9375, 0.9947, 0.9375, 0.9947, 0.9375, 1.0, 0.9062, 1.0, 0.9062, 0.9947, 0.9062, 0.9947, 0.9062, 1.0, 0.875, 1.0, 0.875, 0.9947, 0.875, 0.9947, 0.875, 1.0, 0.8438, 1.0, 0.8438, 0.9947, 0.8438, 0.9947, 0.8438, 1.0, 0.8125, 1.0, 0.8125, 0.9947, 0.8125, 0.9947, 0.8125, 1.0, 0.7812, 1.0, 0.7812, 0.9947, 0.7812, 0.9947, 0.7812, 1.0, 0.75, 1.0, 0.75, 0.9947, 0.75, 0.9947, 0.75, 1.0, 0.7188, 1.0, 0.7188, 0.9947, 0.7188, 0.9947, 0.7188, 1.0, 0.6875, 1.0, 0.6875, 0.9947, 0.6875, 0.9947, 0.6875, 1.0, 0.6562, 1.0, 0.6562, 0.9947, 0.6562, 0.9947, 0.6562, 1.0, 0.625, 1.0, 0.625, 0.9947, 0.625, 0.9947, 0.625, 1.0, 0.5938, 1.0, 0.5938, 0.9947, 0.5938, 0.9947, 0.5938, 1.0, 0.5625, 1.0, 0.5625, 0.9947, 0.5625, 0.9947, 0.5625, 1.0, 0.5312, 1.0, 0.5312, 0.9947, 0.5312, 0.9947, 0.5312, 1.0, 0.5, 1.0, 0.5, 0.9947, 0.5, 0.9947, 0.5, 1.0, 0.4688, 1.0, 0.4688, 0.9947, 0.4688, 0.9947, 0.4688, 1.0, 0.4375, 1.0, 0.4375, 0.9947, 0.4375, 0.9947, 0.4375, 1.0, 0.4062, 1.0, 0.4062, 0.9947, 0.4062, 0.9947, 0.4062, 1.0, 0.375, 1.0, 0.375, 0.9947, 0.375, 0.9947, 0.375, 1.0, 0.3438, 1.0, 0.3438, 0.9947, 0.3438, 0.9947, 0.3438, 1.0, 0.3125, 1.0, 0.3125, 0.9947, 0.3125, 0.9947, 0.3125, 1.0, 0.2812, 1.0, 0.2812, 0.9947, 0.2812, 0.9947, 0.2812, 1.0, 0.25, 1.0, 0.25, 0.9947, 0.25, 0.9947, 0.25, 1.0, 0.2188, 1.0, 0.2188, 0.9947, 0.2188, 0.9947, 0.2188, 1.0, 0.1875, 1.0, 0.1875, 0.9947, 0.1875, 0.9947, 0.1875, 1.0, 0.1562, 1.0, 0.1562, 0.9947, 0.1562, 0.9947, 0.1562, 1.0, 0.125, 1.0, 0.125, 0.9947, 0.125, 0.9947, 0.125, 1.0, 0.09375, 1.0, 0.09375, 0.9947, 0.09375, 0.9947, 0.09375, 1.0, 0.0625, 1.0, 0.0625, 0.9947, 0.75, 1.0, 0.7812, 1.0, 0.7812, 1.0, 0.75, 1.0, 0.0625, 0.9947, 0.0625, 1.0, 0.03125, 1.0, 0.03125, 0.9947, 0.03125, 0.9947, 0.03125, 1.0, 0.0, 1.0, 0.0, 0.9947, 0.75, 0.49, 0.7968, 0.4854, 0.8418, 0.4717, 0.8833, 0.4496, 0.9197, 0.4197, 0.9496, 0.3833, 0.9717, 0.3418, 0.9854, 0.2968, 0.99, 0.25, 0.9854, 0.2032, 0.9717, 0.1582, 0.9496, 0.1167, 0.9197, 0.08029, 0.8833, 0.05045, 0.8418, 0.02827, 0.7968, 0.01461, 0.75, 0.01, 0.7032, 0.01461, 0.6582, 0.02827, 0.6167, 0.05045, 0.5803, 0.08029, 0.5504, 0.1167, 0.5283, 0.1582, 0.5146, 0.2032, 0.51, 0.25, 0.5146, 0.2968, 0.5283, 0.3418, 0.5504, 0.3833, 0.5803, 0.4197, 0.6167, 0.4496, 0.6582, 0.4717, 0.7032, 0.4854, 0.03125, 0.6111, 0.03125, 0.625, 0.0, 0.625, 0.0, 0.6111, 0.03125, 0.7393, 0.03125, 0.75, 0.0, 0.75, 0.0, 0.7393, 0.03125, 0.8636, 0.03125, 0.875, 0.0, 0.875, 0.0, 0.8636, 0.0625, 0.6111, 0.0625, 0.625, 0.03125, 0.625, 0.03125, 0.6111, 0.0625, 0.7393, 0.0625, 0.75, 0.03125, 0.75, 0.03125, 0.7393, 0.0625, 0.8636, 0.0625, 0.875, 0.03125, 0.875, 0.03125, 0.8636, 0.09375, 0.6111, 0.09375, 0.625, 0.0625, 0.625, 0.0625, 0.6111, 0.09375, 0.7393, 0.09375, 0.75, 0.0625, 0.75, 0.0625, 0.7393, 0.09375, 0.8636, 0.09375, 0.875, 0.0625, 0.875, 0.0625, 0.8636, 0.125, 0.6111, 0.125, 0.625, 0.09375, 0.625, 0.09375, 0.6111, 0.125, 0.7393, 0.125, 0.75, 0.09375, 0.75, 0.09375, 0.7393, 0.125, 0.8636, 0.125, 0.875, 0.09375, 0.875, 0.09375, 0.8636, 0.1562, 0.6111, 0.1562, 0.625, 0.125, 0.625, 0.125, 0.6111, 0.1562, 0.7393, 0.1562, 0.75, 0.125, 0.75, 0.125, 0.7393, 0.1562, 0.8636, 0.1562, 0.875, 0.125, 0.875, 0.125, 0.8636, 0.1875, 0.6111, 0.1875, 0.625, 0.1562, 0.625, 0.1562, 0.6111, 0.1875, 0.7393, 0.1875, 0.75, 0.1562, 0.75, 0.1562, 0.7393, 0.1875, 0.8636, 0.1875, 0.875, 0.1562, 0.875, 0.1562, 0.8636, 0.2188, 0.6111, 0.2188, 0.625, 0.1875, 0.625, 0.1875, 0.6111, 0.2188, 0.7393, 0.2188, 0.75, 0.1875, 0.75, 0.1875, 0.7393, 0.2188, 0.8636, 0.2188, 0.875, 0.1875, 0.875, 0.1875, 0.8636, 0.25, 0.6111, 0.25, 0.625, 0.2188, 0.625, 0.2188, 0.6111, 0.25, 0.7393, 0.25, 0.75, 0.2188, 0.75, 0.2188, 0.7393, 0.25, 0.8636, 0.25, 0.875, 0.2188, 0.875, 0.2188, 0.8636, 0.2812, 0.6111, 0.2812, 0.625, 0.25, 0.625, 0.25, 0.6111, 0.2812, 0.7393, 0.2812, 0.75, 0.25, 0.75, 0.25, 0.7393, 0.2812, 0.8636, 0.2812, 0.875, 0.25, 0.875, 0.25, 0.8636, 0.3125, 0.6111, 0.3125, 0.625, 0.2812, 0.625, 0.2812, 0.6111, 0.3125, 0.7393, 0.3125, 0.75, 0.2812, 0.75, 0.2812, 0.7393, 0.3125, 0.8636, 0.3125, 0.875, 0.2812, 0.875, 0.2812, 0.8636, 0.3438, 0.6111, 0.3438, 0.625, 0.3125, 0.625, 0.3125, 0.6111, 0.3438, 0.7393, 0.3438, 0.75, 0.3125, 0.75, 0.3125, 0.7393, 0.3438, 0.8636, 0.3438, 0.875, 0.3125, 0.875, 0.3125, 0.8636, 0.375, 0.6111, 0.375, 0.625, 0.3438, 0.625, 0.3438, 0.6111, 0.375, 0.7393, 0.375, 0.75, 0.3438, 0.75, 0.3438, 0.7393, 0.375, 0.8636, 0.375, 0.875, 0.3438, 0.875, 0.3438, 0.8636, 0.4062, 0.6111, 0.4062, 0.625, 0.375, 0.625, 0.375, 0.6111, 0.4062, 0.7393, 0.4062, 0.75, 0.375, 0.75, 0.375, 0.7393, 0.4062, 0.8636, 0.4062, 0.875, 0.375, 0.875, 0.375, 0.8636, 0.4375, 0.6111, 0.4375, 0.625, 0.4062, 0.625, 0.4062, 0.6111, 0.4375, 0.7393, 0.4375, 0.75, 0.4062, 0.75, 0.4062, 0.7393, 0.4375, 0.8636, 0.4375, 0.875, 0.4062, 0.875, 0.4062, 0.8636, 0.4688, 0.6111, 0.4688, 0.625, 0.4375, 0.625, 0.4375, 0.6111, 0.4687, 0.7393, 0.4687, 0.75, 0.4375, 0.75, 0.4375, 0.7393, 0.4688, 0.8636, 0.4688, 0.875, 0.4375, 0.875, 0.4375, 0.8636, 0.5, 0.6111, 0.5, 0.625, 0.4688, 0.625, 0.4688, 0.6111, 0.5, 0.7393, 0.5, 0.75, 0.4687, 0.75, 0.4687, 0.7393, 0.5, 0.8636, 0.5, 0.875, 0.4688, 0.875, 0.4688, 0.8636, 0.5312, 0.6111, 0.5312, 0.625, 0.5, 0.625, 0.5, 0.6111, 0.5312, 0.7393, 0.5312, 0.75, 0.5, 0.75, 0.5, 0.7393, 0.5312, 0.8636, 0.5312, 0.875, 0.5, 0.875, 0.5, 0.8636, 0.5625, 0.6111, 0.5625, 0.625, 0.5312, 0.625, 0.5312, 0.6111, 0.5625, 0.7393, 0.5625, 0.75, 0.5312, 0.75, 0.5312, 0.7393, 0.5625, 0.8636, 0.5625, 0.875, 0.5312, 0.875, 0.5312, 0.8636, 0.5938, 0.6111, 0.5938, 0.625, 0.5625, 0.625, 0.5625, 0.6111, 0.5938, 0.7393, 0.5938, 0.75, 0.5625, 0.75, 0.5625, 0.7393, 0.5938, 0.8636, 0.5938, 0.875, 0.5625, 0.875, 0.5625, 0.8636, 0.625, 0.6111, 0.625, 0.625, 0.5938, 0.625, 0.5938, 0.6111, 0.625, 0.7393, 0.625, 0.75, 0.5938, 0.75, 0.5938, 0.7393, 0.625, 0.8636, 0.625, 0.875, 0.5938, 0.875, 0.5938, 0.8636, 0.6562, 0.6111, 0.6562, 0.625, 0.625, 0.625, 0.625, 0.6111, 0.6562, 0.7393, 0.6562, 0.75, 0.625, 0.75, 0.625, 0.7393, 0.6562, 0.8636, 0.6562, 0.875, 0.625, 0.875, 0.625, 0.8636, 0.6875, 0.6111, 0.6875, 0.625, 0.6562, 0.625, 0.6562, 0.6111, 0.6875, 0.7393, 0.6875, 0.75, 0.6562, 0.75, 0.6562, 0.7393, 0.6875, 0.8636, 0.6875, 0.875, 0.6562, 0.875, 0.6562, 0.8636, 0.7188, 0.6111, 0.7188, 0.625, 0.6875, 0.625, 0.6875, 0.6111, 0.7188, 0.7393, 0.7188, 0.75, 0.6875, 0.75, 0.6875, 0.7393, 0.7188, 0.8636, 0.7188, 0.875, 0.6875, 0.875, 0.6875, 0.8636, 0.75, 0.6111, 0.75, 0.625, 0.7188, 0.625, 0.7188, 0.6111, 0.75, 0.7393, 0.75, 0.75, 0.7188, 0.75, 0.7188, 0.7393, 0.75, 0.8636, 0.75, 0.875, 0.7188, 0.875, 0.7188, 0.8636, 0.7812, 0.6111, 0.7812, 0.625, 0.75, 0.625, 0.75, 0.6111, 0.7812, 0.7393, 0.7812, 0.75, 0.75, 0.75, 0.75, 0.7393, 0.7812, 0.8636, 0.7812, 0.875, 0.75, 0.875, 0.75, 0.8636, 0.8125, 0.6111, 0.8125, 0.625, 0.7812, 0.625, 0.7812, 0.6111, 0.8125, 0.7393, 0.8125, 0.75, 0.7812, 0.75, 0.7812, 0.7393, 0.8125, 0.8636, 0.8125, 0.875, 0.7812, 0.875, 0.7812, 0.8636, 0.8438, 0.6111, 0.8438, 0.625, 0.8125, 0.625, 0.8125, 0.6111, 0.8438, 0.7393, 0.8437, 0.75, 0.8125, 0.75, 0.8125, 0.7393, 0.8438, 0.8636, 0.8438, 0.875, 0.8125, 0.875, 0.8125, 0.8636, 0.875, 0.6111, 0.875, 0.625, 0.8438, 0.625, 0.8438, 0.6111, 0.875, 0.7393, 0.875, 0.75, 0.8437, 0.75, 0.8438, 0.7393, 0.875, 0.8636, 0.875, 0.875, 0.8438, 0.875, 0.8438, 0.8636, 0.9063, 0.6111, 0.9062, 0.625, 0.875, 0.625, 0.875, 0.6111, 0.9062, 0.7393, 0.9062, 0.75, 0.875, 0.75, 0.875, 0.7393, 0.9062, 0.8636, 0.9062, 0.875, 0.875, 0.875, 0.875, 0.8636, 0.9375, 0.6111, 0.9375, 0.625, 0.9062, 0.625, 0.9063, 0.6111, 0.9375, 0.7393, 0.9375, 0.75, 0.9062, 0.75, 0.9062, 0.7393, 0.9375, 0.8636, 0.9375, 0.875, 0.9062, 0.875, 0.9062, 0.8636, 0.9688, 0.6111, 0.9688, 0.625, 0.9375, 0.625, 0.9375, 0.6111, 0.9688, 0.7393, 0.9688, 0.75, 0.9375, 0.75, 0.9375, 0.7393, 0.9688, 0.8636, 0.9688, 0.875, 0.9375, 0.875, 0.9375, 0.8636, 1.0, 0.6111, 1.0, 0.625, 0.9688, 0.625, 0.9688, 0.6111, 1.0, 0.7393, 1.0, 0.75, 0.9688, 0.75, 0.9688, 0.7393, 1.0, 0.8636, 1.0, 0.875, 0.9688, 0.875, 0.9688, 0.8636, 1.0, 0.5417, 1.0, 0.6111, 0.9688, 0.6111, 0.9688, 0.5417, 0.9688, 0.5417, 0.9688, 0.6111, 0.9375, 0.6111, 0.9375, 0.5417, 0.9375, 0.5417, 0.9375, 0.6111, 0.9063, 0.6111, 0.9062, 0.5417, 0.9062, 0.5417, 0.9063, 0.6111, 0.875, 0.6111, 0.875, 0.5417, 0.875, 0.5417, 0.875, 0.6111, 0.8438, 0.6111, 0.8438, 0.5417, 0.8438, 0.5417, 0.8438, 0.6111, 0.8125, 0.6111, 0.8125, 0.5417, 0.8125, 0.5417, 0.8125, 0.6111, 0.7812, 0.6111, 0.7812, 0.5417, 0.7812, 0.5417, 0.7812, 0.6111, 0.75, 0.6111, 0.75, 0.5417, 0.75, 0.5417, 0.75, 0.6111, 0.7188, 0.6111, 0.7188, 0.5417, 0.7188, 0.5417, 0.7188, 0.6111, 0.6875, 0.6111, 0.6875, 0.5417, 0.6875, 0.5417, 0.6875, 0.6111, 0.6562, 0.6111, 0.6562, 0.5417, 0.6562, 0.5417, 0.6562, 0.6111, 0.625, 0.6111, 0.625, 0.5417, 0.625, 0.5417, 0.625, 0.6111, 0.5938, 0.6111, 0.5938, 0.5417, 0.5938, 0.5417, 0.5938, 0.6111, 0.5625, 0.6111, 0.5625, 0.5417, 0.5625, 0.5417, 0.5625, 0.6111, 0.5312, 0.6111, 0.5312, 0.5417, 0.5312, 0.5417, 0.5312, 0.6111, 0.5, 0.6111, 0.5, 0.5417, 0.5, 0.5417, 0.5, 0.6111, 0.4688, 0.6111, 0.4688, 0.5417, 0.4688, 0.5417, 0.4688, 0.6111, 0.4375, 0.6111, 0.4375, 0.5417, 0.4375, 0.5417, 0.4375, 0.6111, 0.4062, 0.6111, 0.4062, 0.5417, 0.4062, 0.5417, 0.4062, 0.6111, 0.375, 0.6111, 0.375, 0.5417, 0.375, 0.5417, 0.375, 0.6111, 0.3438, 0.6111, 0.3438, 0.5417, 0.3438, 0.5417, 0.3438, 0.6111, 0.3125, 0.6111, 0.3125, 0.5417, 0.3125, 0.5417, 0.3125, 0.6111, 0.2812, 0.6111, 0.2812, 0.5417, 0.2812, 0.5417, 0.2812, 0.6111, 0.25, 0.6111, 0.25, 0.5417, 0.25, 0.5417, 0.25, 0.6111, 0.2188, 0.6111, 0.2188, 0.5417, 0.2188, 0.5417, 0.2188, 0.6111, 0.1875, 0.6111, 0.1875, 0.5417, 0.1875, 0.5417, 0.1875, 0.6111, 0.1562, 0.6111, 0.1562, 0.5417, 0.1562, 0.5417, 0.1562, 0.6111, 0.125, 0.6111, 0.125, 0.5417, 0.125, 0.5417, 0.125, 0.6111, 0.09375, 0.6111, 0.09375, 0.5417, 0.09375, 0.5417, 0.09375, 0.6111, 0.0625, 0.6111, 0.0625, 0.5417, 0.0625, 0.5417, 0.0625, 0.6111, 0.03125, 0.6111, 0.03125, 0.5417, 0.03125, 0.5417, 0.03125, 0.6111, 0.0, 0.6111, 0.0, 0.5417, 1.0, 0.625, 1.0, 0.6389, 0.9688, 0.6389, 0.9688, 0.625, 0.9688, 0.625, 0.9688, 0.6389, 0.9375, 0.6389, 0.9375, 0.625, 0.9375, 0.625, 0.9375, 0.6389, 0.9063, 0.6389, 0.9062, 0.625, 0.9062, 0.625, 0.9063, 0.6389, 0.875, 0.6389, 0.875, 0.625, 0.875, 0.625, 0.875, 0.6389, 0.8438, 0.6389, 0.8438, 0.625, 0.8438, 0.625, 0.8438, 0.6389, 0.8125, 0.6389, 0.8125, 0.625, 0.8125, 0.625, 0.8125, 0.6389, 0.7812, 0.6389, 0.7812, 0.625, 0.7812, 0.625, 0.7812, 0.6389, 0.75, 0.6389, 0.75, 0.625, 0.75, 0.625, 0.75, 0.6389, 0.7188, 0.6389, 0.7188, 0.625, 0.7188, 0.625, 0.7188, 0.6389, 0.6875, 0.6389, 0.6875, 0.625, 0.6875, 0.625, 0.6875, 0.6389, 0.6562, 0.6389, 0.6562, 0.625, 0.6562, 0.625, 0.6562, 0.6389, 0.625, 0.6389, 0.625, 0.625, 0.625, 0.625, 0.625, 0.6389, 0.5938, 0.6389, 0.5938, 0.625, 0.5938, 0.625, 0.5938, 0.6389, 0.5625, 0.6389, 0.5625, 0.625, 0.5625, 0.625, 0.5625, 0.6389, 0.5312, 0.6389, 0.5312, 0.625, 0.5312, 0.625, 0.5312, 0.6389, 0.5, 0.6389, 0.5, 0.625, 0.5, 0.625, 0.5, 0.6389, 0.4688, 0.6389, 0.4688, 0.625, 0.4688, 0.625, 0.4688, 0.6389, 0.4375, 0.6389, 0.4375, 0.625, 0.4375, 0.625, 0.4375, 0.6389, 0.4062, 0.6389, 0.4062, 0.625, 0.4062, 0.625, 0.4062, 0.6389, 0.375, 0.6389, 0.375, 0.625, 0.375, 0.625, 0.375, 0.6389, 0.3438, 0.6389, 0.3438, 0.625, 0.3438, 0.625, 0.3438, 0.6389, 0.3125, 0.6389, 0.3125, 0.625, 0.3125, 0.625, 0.3125, 0.6389, 0.2812, 0.6389, 0.2812, 0.625, 0.2812, 0.625, 0.2812, 0.6389, 0.25, 0.6389, 0.25, 0.625, 0.25, 0.625, 0.25, 0.6389, 0.2188, 0.6389, 0.2188, 0.625, 0.2188, 0.625, 0.2188, 0.6389, 0.1875, 0.6389, 0.1875, 0.625, 0.1875, 0.625, 0.1875, 0.6389, 0.1562, 0.6389, 0.1562, 0.625, 0.1562, 0.625, 0.1562, 0.6389, 0.125, 0.6389, 0.125, 0.625, 0.125, 0.625, 0.125, 0.6389, 0.09375, 0.6389, 0.09375, 0.625, 0.09375, 0.625, 0.09375, 0.6389, 0.0625, 0.6389, 0.0625, 0.625, 0.0625, 0.625, 0.0625, 0.6389, 0.03125, 0.6389, 0.03125, 0.625, 0.03125, 0.625, 0.03125, 0.6389, 0.0, 0.6389, 0.0, 0.625, 1.0, 0.6389, 1.0, 0.7393, 0.9688, 0.7393, 0.9688, 0.6389, 0.9688, 0.6389, 0.9688, 0.7393, 0.9375, 0.7393, 0.9375, 0.6389, 0.9375, 0.6389, 0.9375, 0.7393, 0.9062, 0.7393, 0.9063, 0.6389, 0.9063, 0.6389, 0.9062, 0.7393, 0.875, 0.7393, 0.875, 0.6389, 0.875, 0.6389, 0.875, 0.7393, 0.8438, 0.7393, 0.8438, 0.6389, 0.8438, 0.6389, 0.8438, 0.7393, 0.8125, 0.7393, 0.8125, 0.6389, 0.8125, 0.6389, 0.8125, 0.7393, 0.7812, 0.7393, 0.7812, 0.6389, 0.7812, 0.6389, 0.7812, 0.7393, 0.75, 0.7393, 0.75, 0.6389, 0.75, 0.6389, 0.75, 0.7393, 0.7188, 0.7393, 0.7188, 0.6389, 0.7188, 0.6389, 0.7188, 0.7393, 0.6875, 0.7393, 0.6875, 0.6389, 0.6875, 0.6389, 0.6875, 0.7393, 0.6562, 0.7393, 0.6562, 0.6389, 0.6562, 0.6389, 0.6562, 0.7393, 0.625, 0.7393, 0.625, 0.6389, 0.625, 0.6389, 0.625, 0.7393, 0.5938, 0.7393, 0.5938, 0.6389, 0.5938, 0.6389, 0.5938, 0.7393, 0.5625, 0.7393, 0.5625, 0.6389, 0.5625, 0.6389, 0.5625, 0.7393, 0.5312, 0.7393, 0.5312, 0.6389, 0.5312, 0.6389, 0.5312, 0.7393, 0.5, 0.7393, 0.5, 0.6389, 0.5, 0.6389, 0.5, 0.7393, 0.4687, 0.7393, 0.4688, 0.6389, 0.4688, 0.6389, 0.4687, 0.7393, 0.4375, 0.7393, 0.4375, 0.6389, 0.4375, 0.6389, 0.4375, 0.7393, 0.4062, 0.7393, 0.4062, 0.6389, 0.4062, 0.6389, 0.4062, 0.7393, 0.375, 0.7393, 0.375, 0.6389, 0.375, 0.6389, 0.375, 0.7393, 0.3438, 0.7393, 0.3438, 0.6389, 0.3438, 0.6389, 0.3438, 0.7393, 0.3125, 0.7393, 0.3125, 0.6389, 0.3125, 0.6389, 0.3125, 0.7393, 0.2812, 0.7393, 0.2812, 0.6389, 0.2812, 0.6389, 0.2812, 0.7393, 0.25, 0.7393, 0.25, 0.6389, 0.25, 0.6389, 0.25, 0.7393, 0.2188, 0.7393, 0.2188, 0.6389, 0.2188, 0.6389, 0.2188, 0.7393, 0.1875, 0.7393, 0.1875, 0.6389, 0.1875, 0.6389, 0.1875, 0.7393, 0.1562, 0.7393, 0.1562, 0.6389, 0.1562, 0.6389, 0.1562, 0.7393, 0.125, 0.7393, 0.125, 0.6389, 0.125, 0.6389, 0.125, 0.7393, 0.09375, 0.7393, 0.09375, 0.6389, 0.09375, 0.6389, 0.09375, 0.7393, 0.0625, 0.7393, 0.0625, 0.6389, 0.0625, 0.6389, 0.0625, 0.7393, 0.03125, 0.7393, 0.03125, 0.6389, 0.03125, 0.6389, 0.03125, 0.7393, 0.0, 0.7393, 0.0, 0.6389, 1.0, 0.75, 1.0, 0.7639, 0.9688, 0.7639, 0.9688, 0.75, 0.9688, 0.75, 0.9688, 0.7639, 0.9375, 0.7639, 0.9375, 0.75, 0.9375, 0.75, 0.9375, 0.7639, 0.9062, 0.7639, 0.9062, 0.75, 0.9062, 0.75, 0.9062, 0.7639, 0.875, 0.7639, 0.875, 0.75, 0.875, 0.75, 0.875, 0.7639, 0.8437, 0.7639, 0.8437, 0.75, 0.8437, 0.75, 0.8437, 0.7639, 0.8125, 0.7639, 0.8125, 0.75, 0.8125, 0.75, 0.8125, 0.7639, 0.7812, 0.7639, 0.7812, 0.75, 0.7812, 0.75, 0.7812, 0.7639, 0.75, 0.7639, 0.75, 0.75, 0.75, 0.75, 0.75, 0.7639, 0.7188, 0.7639, 0.7188, 0.75, 0.7188, 0.75, 0.7188, 0.7639, 0.6875, 0.7639, 0.6875, 0.75, 0.6875, 0.75, 0.6875, 0.7639, 0.6562, 0.7639, 0.6562, 0.75, 0.6562, 0.75, 0.6562, 0.7639, 0.625, 0.7639, 0.625, 0.75, 0.625, 0.75, 0.625, 0.7639, 0.5938, 0.7639, 0.5938, 0.75, 0.5938, 0.75, 0.5938, 0.7639, 0.5625, 0.7639, 0.5625, 0.75, 0.5625, 0.75, 0.5625, 0.7639, 0.5312, 0.7639, 0.5312, 0.75, 0.5312, 0.75, 0.5312, 0.7639, 0.5, 0.7639, 0.5, 0.75, 0.5, 0.75, 0.5, 0.7639, 0.4687, 0.7639, 0.4687, 0.75, 0.4687, 0.75, 0.4687, 0.7639, 0.4375, 0.7639, 0.4375, 0.75, 0.4375, 0.75, 0.4375, 0.7639, 0.4062, 0.7639, 0.4062, 0.75, 0.4062, 0.75, 0.4062, 0.7639, 0.375, 0.7639, 0.375, 0.75, 0.375, 0.75, 0.375, 0.7639, 0.3438, 0.7639, 0.3438, 0.75, 0.3438, 0.75, 0.3438, 0.7639, 0.3125, 0.7639, 0.3125, 0.75, 0.3125, 0.75, 0.3125, 0.7639, 0.2812, 0.7639, 0.2812, 0.75, 0.2812, 0.75, 0.2812, 0.7639, 0.25, 0.7639, 0.25, 0.75, 0.25, 0.75, 0.25, 0.7639, 0.2188, 0.7639, 0.2188, 0.75, 0.2188, 0.75, 0.2188, 0.7639, 0.1875, 0.7639, 0.1875, 0.75, 0.1875, 0.75, 0.1875, 0.7639, 0.1562, 0.7639, 0.1562, 0.75, 0.1562, 0.75, 0.1562, 0.7639, 0.125, 0.7639, 0.125, 0.75, 0.125, 0.75, 0.125, 0.7639, 0.09375, 0.7639, 0.09375, 0.75, 0.09375, 0.75, 0.09375, 0.7639, 0.0625, 0.7639, 0.0625, 0.75, 0.0625, 0.75, 0.0625, 0.7639, 0.03125, 0.7639, 0.03125, 0.75, 0.03125, 0.75, 0.03125, 0.7639, 0.0, 0.7639, 0.0, 0.75, 1.0, 0.7639, 1.0, 0.8636, 0.9688, 0.8636, 0.9688, 0.7639, 0.9688, 0.7639, 0.9688, 0.8636, 0.9375, 0.8636, 0.9375, 0.7639, 0.9375, 0.7639, 0.9375, 0.8636, 0.9062, 0.8636, 0.9062, 0.7639, 0.9062, 0.7639, 0.9062, 0.8636, 0.875, 0.8636, 0.875, 0.7639, 0.875, 0.7639, 0.875, 0.8636, 0.8438, 0.8636, 0.8437, 0.7639, 0.8437, 0.7639, 0.8438, 0.8636, 0.8125, 0.8636, 0.8125, 0.7639, 0.8125, 0.7639, 0.8125, 0.8636, 0.7812, 0.8636, 0.7812, 0.7639, 0.7812, 0.7639, 0.7812, 0.8636, 0.75, 0.8636, 0.75, 0.7639, 0.75, 0.7639, 0.75, 0.8636, 0.7188, 0.8636, 0.7188, 0.7639, 0.7188, 0.7639, 0.7188, 0.8636, 0.6875, 0.8636, 0.6875, 0.7639, 0.6875, 0.7639, 0.6875, 0.8636, 0.6562, 0.8636, 0.6562, 0.7639, 0.6562, 0.7639, 0.6562, 0.8636, 0.625, 0.8636, 0.625, 0.7639, 0.625, 0.7639, 0.625, 0.8636, 0.5938, 0.8636, 0.5938, 0.7639, 0.5938, 0.7639, 0.5938, 0.8636, 0.5625, 0.8636, 0.5625, 0.7639, 0.5625, 0.7639, 0.5625, 0.8636, 0.5312, 0.8636, 0.5312, 0.7639, 0.5312, 0.7639, 0.5312, 0.8636, 0.5, 0.8636, 0.5, 0.7639, 0.5, 0.7639, 0.5, 0.8636, 0.4688, 0.8636, 0.4687, 0.7639, 0.4687, 0.7639, 0.4688, 0.8636, 0.4375, 0.8636, 0.4375, 0.7639, 0.4375, 0.7639, 0.4375, 0.8636, 0.4062, 0.8636, 0.4062, 0.7639, 0.4062, 0.7639, 0.4062, 0.8636, 0.375, 0.8636, 0.375, 0.7639, 0.375, 0.7639, 0.375, 0.8636, 0.3438, 0.8636, 0.3438, 0.7639, 0.3438, 0.7639, 0.3438, 0.8636, 0.3125, 0.8636, 0.3125, 0.7639, 0.3125, 0.7639, 0.3125, 0.8636, 0.2812, 0.8636, 0.2812, 0.7639, 0.2812, 0.7639, 0.2812, 0.8636, 0.25, 0.8636, 0.25, 0.7639, 0.25, 0.7639, 0.25, 0.8636, 0.2188, 0.8636, 0.2188, 0.7639, 0.2188, 0.7639, 0.2188, 0.8636, 0.1875, 0.8636, 0.1875, 0.7639, 0.1875, 0.7639, 0.1875, 0.8636, 0.1562, 0.8636, 0.1562, 0.7639, 0.1562, 0.7639, 0.1562, 0.8636, 0.125, 0.8636, 0.125, 0.7639, 0.125, 0.7639, 0.125, 0.8636, 0.09375, 0.8636, 0.09375, 0.7639, 0.09375, 0.7639, 0.09375, 0.8636, 0.0625, 0.8636, 0.0625, 0.7639, 0.0625, 0.7639, 0.0625, 0.8636, 0.03125, 0.8636, 0.03125, 0.7639, 0.03125, 0.7639, 0.03125, 0.8636, 0.0, 0.8636, 0.0, 0.7639, 0.03125, 0.875, 0.03125, 0.8857, 0.0, 0.8857, 0.0, 0.875, 0.0625, 0.875, 0.0625, 0.8857, 0.03125, 0.8857, 0.03125, 0.875, 0.09375, 0.875, 0.09375, 0.8857, 0.0625, 0.8857, 0.0625, 0.875, 0.125, 0.875, 0.125, 0.8857, 0.09375, 0.8857, 0.09375, 0.875, 0.1562, 0.875, 0.1562, 0.8857, 0.125, 0.8857, 0.125, 0.875, 0.1875, 0.875, 0.1875, 0.8857, 0.1562, 0.8857, 0.1562, 0.875, 0.2188, 0.875, 0.2188, 0.8857, 0.1875, 0.8857, 0.1875, 0.875, 0.25, 0.875, 0.25, 0.8857, 0.2188, 0.8857, 0.2188, 0.875, 0.2812, 0.875, 0.2812, 0.8857, 0.25, 0.8857, 0.25, 0.875, 0.3125, 0.875, 0.3125, 0.8857, 0.2812, 0.8857, 0.2812, 0.875, 0.3438, 0.875, 0.3437, 0.8857, 0.3125, 0.8857, 0.3125, 0.875, 0.375, 0.875, 0.375, 0.8857, 0.3437, 0.8857, 0.3438, 0.875, 0.4062, 0.875, 0.4062, 0.8857, 0.375, 0.8857, 0.375, 0.875, 0.4375, 0.875, 0.4375, 0.8857, 0.4062, 0.8857, 0.4062, 0.875, 0.4688, 0.875, 0.4687, 0.8857, 0.4375, 0.8857, 0.4375, 0.875, 0.5, 0.875, 0.5, 0.8857, 0.4687, 0.8857, 0.4688, 0.875, 0.5312, 0.875, 0.5312, 0.8857, 0.5, 0.8857, 0.5, 0.875, 0.5625, 0.875, 0.5625, 0.8857, 0.5312, 0.8857, 0.5312, 0.875, 0.5938, 0.875, 0.5938, 0.8857, 0.5625, 0.8857, 0.5625, 0.875, 0.625, 0.875, 0.625, 0.8857, 0.5938, 0.8857, 0.5938, 0.875, 0.6562, 0.875, 0.6562, 0.8857, 0.625, 0.8857, 0.625, 0.875, 0.6875, 0.875, 0.6875, 0.8857, 0.6562, 0.8857, 0.6562, 0.875, 0.7188, 0.875, 0.7188, 0.8857, 0.6875, 0.8857, 0.6875, 0.875, 0.75, 0.875, 0.75, 0.8857, 0.7188, 0.8857, 0.7188, 0.875, 0.7812, 0.875, 0.7812, 0.8857, 0.75, 0.8857, 0.75, 0.875, 0.8125, 0.875, 0.8125, 0.8857, 0.7812, 0.8857, 0.7812, 0.875, 0.8438, 0.875, 0.8438, 0.8857, 0.8125, 0.8857, 0.8125, 0.875, 0.875, 0.875, 0.875, 0.8857, 0.8438, 0.8857, 0.8438, 0.875, 0.9062, 0.875, 0.9062, 0.8857, 0.875, 0.8857, 0.875, 0.875, 0.9375, 0.875, 0.9375, 0.8857, 0.9062, 0.8857, 0.9062, 0.875, 0.9688, 0.875, 0.9688, 0.8857, 0.9375, 0.8857, 0.9375, 0.875, 1.0, 0.875, 1.0, 0.8857, 0.9688, 0.8857, 0.9688, 0.875, 0.03125, 0.9836, 0.03125, 0.9893, 0.0, 0.9893, 0.0, 0.9836, 0.0625, 0.9836, 0.0625, 0.9893, 0.03125, 0.9893, 0.03125, 0.9836, 0.09375, 0.9836, 0.09375, 0.9893, 0.0625, 0.9893, 0.0625, 0.9836, 0.125, 0.9836, 0.125, 0.9893, 0.09375, 0.9893, 0.09375, 0.9836, 0.1562, 0.9836, 0.1562, 0.9893, 0.125, 0.9893, 0.125, 0.9836, 0.1875, 0.9836, 0.1875, 0.9893, 0.1562, 0.9893, 0.1562, 0.9836, 0.2188, 0.9836, 0.2188, 0.9893, 0.1875, 0.9893, 0.1875, 0.9836, 0.25, 0.9836, 0.25, 0.9893, 0.2188, 0.9893, 0.2188, 0.9836, 0.2812, 0.9836, 0.2812, 0.9893, 0.25, 0.9893, 0.25, 0.9836, 0.3125, 0.9836, 0.3125, 0.9893, 0.2812, 0.9893, 0.2812, 0.9836, 0.3438, 0.9836, 0.3438, 0.9893, 0.3125, 0.9893, 0.3125, 0.9836, 0.375, 0.9836, 0.375, 0.9893, 0.3438, 0.9893, 0.3438, 0.9836, 0.4063, 0.9836, 0.4063, 0.9893, 0.375, 0.9893, 0.375, 0.9836, 0.4375, 0.9836, 0.4375, 0.9893, 0.4063, 0.9893, 0.4063, 0.9836, 0.4688, 0.9836, 0.4688, 0.9893, 0.4375, 0.9893, 0.4375, 0.9836, 0.5, 0.9836, 0.5, 0.9893, 0.4688, 0.9893, 0.4688, 0.9836, 0.5312, 0.9836, 0.5312, 0.9893, 0.5, 0.9893, 0.5, 0.9836, 0.5625, 0.9836, 0.5625, 0.9893, 0.5312, 0.9893, 0.5312, 0.9836, 0.5938, 0.9836, 0.5938, 0.9893, 0.5625, 0.9893, 0.5625, 0.9836, 0.625, 0.9836, 0.625, 0.9893, 0.5938, 0.9893, 0.5938, 0.9836, 0.6563, 0.9836, 0.6562, 0.9893, 0.625, 0.9893, 0.625, 0.9836, 0.6875, 0.9836, 0.6875, 0.9893, 0.6562, 0.9893, 0.6563, 0.9836, 0.7188, 0.9836, 0.7188, 0.9893, 0.6875, 0.9893, 0.6875, 0.9836, 0.75, 0.9836, 0.75, 0.9893, 0.7188, 0.9893, 0.7188, 0.9836, 0.7812, 0.9836, 0.7812, 0.9893, 0.75, 0.9893, 0.75, 0.9836, 0.8125, 0.9836, 0.8125, 0.9893, 0.7812, 0.9893, 0.7812, 0.9836, 0.8438, 0.9836, 0.8438, 0.9893, 0.8125, 0.9893, 0.8125, 0.9836, 0.875, 0.9836, 0.875, 0.9893, 0.8438, 0.9893, 0.8438, 0.9836, 0.9062, 0.9836, 0.9062, 0.9893, 0.875, 0.9893, 0.875, 0.9836, 0.9375, 0.9836, 0.9375, 0.9893, 0.9062, 0.9893, 0.9062, 0.9836, 0.9688, 0.9836, 0.9687, 0.9893, 0.9375, 0.9893, 0.9375, 0.9836, 1.0, 0.9836, 1.0, 0.9893, 0.9687, 0.9893, 0.9688, 0.9836, 0.6562, 1.0, 0.6875, 1.0, 0.6875, 1.0, 0.6562, 1.0, 0.4688, 1.0, 0.5, 1.0, 0.5, 1.0, 0.4688, 1.0, 0.1875, 1.0, 0.2188, 1.0, 0.2188, 1.0, 0.1875, 1.0, 0.875, 1.0, 0.9062, 1.0, 0.9062, 1.0, 0.875, 1.0, 0.5938, 1.0, 0.625, 1.0, 0.625, 1.0, 0.5938, 1.0, 0.3125, 1.0, 0.3438, 1.0, 0.3438, 1.0, 0.3125, 1.0, 0.03125, 1.0, 0.0625, 1.0, 0.0625, 1.0, 0.03125, 1.0, 0.7188, 1.0, 0.75, 1.0, 0.75, 1.0, 0.7188, 1.0, 0.4375, 1.0, 0.4688, 1.0, 0.4688, 1.0, 0.4375, 1.0, 0.1562, 1.0, 0.1875, 1.0, 0.1875, 1.0, 0.1562, 1.0, 0.8438, 1.0, 0.875, 1.0, 0.875, 1.0, 0.8438, 1.0, 0.5625, 1.0, 0.5938, 1.0, 0.5938, 1.0, 0.5625, 1.0, 0.2812, 1.0, 0.3125, 1.0, 0.3125, 1.0, 0.2812, 1.0, 0.9688, 1.0, 1.0, 1.0, 1.0, 1.0, 0.9688, 1.0, 0.0, 1.0, 0.03125, 1.0, 0.03125, 1.0, 0.0, 1.0, 0.6875, 1.0, 0.7188, 1.0, 0.7188, 1.0, 0.6875, 1.0, 0.4062, 1.0, 0.4375, 1.0, 0.4375, 1.0, 0.4062, 1.0, 0.125, 1.0, 0.1562, 1.0, 0.1562, 1.0, 0.125, 1.0, 0.8125, 1.0, 0.8438, 1.0, 0.8438, 1.0, 0.8125, 1.0, 0.5312, 1.0, 0.5625, 1.0, 0.5625, 1.0, 0.5312, 1.0, 0.25, 1.0, 0.2812, 1.0, 0.2812, 1.0, 0.25, 1.0, 0.9375, 1.0, 0.9688, 1.0, 0.9688, 1.0, 0.9375, 1.0, 0.6562, 1.0, 0.6875, 1.0, 0.6875, 1.0, 0.6562, 1.0, 0.375, 1.0, 0.4062, 1.0, 0.4062, 1.0, 0.375, 1.0, 0.09375, 1.0, 0.125, 1.0, 0.125, 1.0, 0.09375, 1.0, 0.7812, 1.0, 0.8125, 1.0, 0.8125, 1.0, 0.7812, 1.0, 0.5, 1.0, 0.5312, 1.0, 0.5312, 1.0, 0.5, 1.0, 0.2188, 1.0, 0.25, 1.0, 0.25, 1.0, 0.2188, 1.0, 0.9062, 1.0, 0.9375, 1.0, 0.9375, 1.0, 0.9062, 1.0, 0.625, 1.0, 0.6562, 1.0, 0.6562, 1.0, 0.625, 1.0, 0.3438, 1.0, 0.375, 1.0, 0.375, 1.0, 0.3438, 1.0, 0.0625, 1.0, 0.09375, 1.0, 0.09375, 1.0, 0.0625, 1.0, 0.2968, 0.4854, 0.25, 0.49, 0.2032, 0.4854, 0.1582, 0.4717, 0.1167, 0.4496, 0.08029, 0.4197, 0.05045, 0.3833, 0.02827, 0.3418, 0.01461, 0.2968, 0.01, 0.25, 0.01461, 0.2032, 0.02827, 0.1582, 0.05045, 0.1167, 0.08029, 0.08029, 0.1167, 0.05045, 0.1582, 0.02827, 0.2032, 0.01461, 0.25, 0.01, 0.2968, 0.01461, 0.3418, 0.02827, 0.3833, 0.05045, 0.4197, 0.08029, 0.4496, 0.1167, 0.4717, 0.1582, 0.4854, 0.2032, 0.49, 0.25, 0.4854, 0.2968, 0.4717, 0.3418, 0.4496, 0.3833, 0.4197, 0.4197, 0.3833, 0.4496, 0.3418, 0.4717, 0.2188, 1.0, 0.25, 1.0, 0.25, 1.0, 0.2188, 1.0, 0.625, 1.0, 0.6562, 1.0, 0.6562, 1.0, 0.625, 1.0, 0.1875, 1.0, 0.2188, 1.0, 0.2188, 1.0, 0.1875, 1.0, 0.5938, 1.0, 0.625, 1.0, 0.625, 1.0, 0.5938, 1.0, 0.1562, 1.0, 0.1875, 1.0, 0.1875, 1.0, 0.1562, 1.0, 0.5625, 1.0, 0.5938, 1.0, 0.5938, 1.0, 0.5625, 1.0, 0.9688, 1.0, 1.0, 1.0, 1.0, 1.0, 0.9688, 1.0, 0.125, 1.0, 0.1562, 1.0, 0.1562, 1.0, 0.125, 1.0, 0.5312, 1.0, 0.5625, 1.0, 0.5625, 1.0, 0.5312, 1.0, 0.9375, 1.0, 0.9688, 1.0, 0.9688, 1.0, 0.9375, 1.0, 0.09375, 1.0, 0.125, 1.0, 0.125, 1.0, 0.09375, 1.0, 0.5, 1.0, 0.5312, 1.0, 0.5312, 1.0, 0.5, 1.0, 0.9062, 1.0, 0.9375, 1.0, 0.9375, 1.0, 0.9062, 1.0, 0.0625, 1.0, 0.09375, 1.0, 0.09375, 1.0, 0.0625, 1.0, 0.4688, 1.0, 0.5, 1.0, 0.5, 1.0, 0.4688, 1.0, 0.875, 1.0, 0.9062, 1.0, 0.9062, 1.0, 0.875, 1.0, 0.03125, 1.0, 0.0625, 1.0, 0.0625, 1.0, 0.03125, 1.0, 0.4375, 1.0, 0.4688, 1.0, 0.4688, 1.0, 0.4375, 1.0, 0.8437, 1.0, 0.875, 1.0, 0.875, 1.0, 0.8438, 1.0, 0.0, 1.0, 0.03125, 1.0, 0.03125, 1.0, 0.0, 1.0, 0.4062, 1.0, 0.4375, 1.0, 0.4375, 1.0, 0.4062, 1.0, 0.8125, 1.0, 0.8437, 1.0, 0.8438, 1.0, 0.8125, 1.0, 0.375, 1.0, 0.4062, 1.0, 0.4062, 1.0, 0.375, 1.0, 0.7812, 1.0, 0.8125, 1.0, 0.8125, 1.0, 0.7812, 1.0, 0.3438, 1.0, 0.375, 1.0, 0.375, 1.0, 0.3438, 1.0, 0.75, 1.0, 0.7812, 1.0, 0.7812, 1.0, 0.75, 1.0, 0.3125, 1.0, 0.3438, 1.0, 0.3438, 1.0, 0.3125, 1.0, 0.7188, 1.0, 0.75, 1.0, 0.75, 1.0, 0.7188, 1.0, 0.2812, 1.0, 0.3125, 1.0, 0.3125, 1.0, 0.2812, 1.0, 0.6875, 1.0, 0.7188, 1.0, 0.7188, 1.0, 0.6875, 1.0, 0.25, 1.0, 0.2812, 1.0, 0.2812, 1.0, 0.25, 1.0, 1.0, 0.8857, 1.0, 0.9836, 0.9688, 0.9836, 0.9688, 0.8857, 0.9688, 0.8857, 0.9688, 0.9836, 0.9375, 0.9836, 0.9375, 0.8857, 0.9375, 0.8857, 0.9375, 0.9836, 0.9062, 0.9836, 0.9062, 0.8857, 0.9062, 0.8857, 0.9062, 0.9836, 0.875, 0.9836, 0.875, 0.8857, 0.875, 0.8857, 0.875, 0.9836, 0.8438, 0.9836, 0.8438, 0.8857, 0.8438, 0.8857, 0.8438, 0.9836, 0.8125, 0.9836, 0.8125, 0.8857, 0.8125, 0.8857, 0.8125, 0.9836, 0.7812, 0.9836, 0.7812, 0.8857, 0.7812, 0.8857, 0.7812, 0.9836, 0.75, 0.9836, 0.75, 0.8857, 0.75, 0.8857, 0.75, 0.9836, 0.7188, 0.9836, 0.7188, 0.8857, 0.7188, 0.8857, 0.7188, 0.9836, 0.6875, 0.9836, 0.6875, 0.8857, 0.6875, 0.8857, 0.6875, 0.9836, 0.6563, 0.9836, 0.6562, 0.8857, 0.6562, 0.8857, 0.6563, 0.9836, 0.625, 0.9836, 0.625, 0.8857, 0.625, 0.8857, 0.625, 0.9836, 0.5938, 0.9836, 0.5938, 0.8857, 0.5938, 0.8857, 0.5938, 0.9836, 0.5625, 0.9836, 0.5625, 0.8857, 0.5625, 0.8857, 0.5625, 0.9836, 0.5312, 0.9836, 0.5312, 0.8857, 0.5312, 0.8857, 0.5312, 0.9836, 0.5, 0.9836, 0.5, 0.8857, 0.5, 0.8857, 0.5, 0.9836, 0.4688, 0.9836, 0.4687, 0.8857, 0.4687, 0.8857, 0.4688, 0.9836, 0.4375, 0.9836, 0.4375, 0.8857, 0.4375, 0.8857, 0.4375, 0.9836, 0.4063, 0.9836, 0.4062, 0.8857, 0.4062, 0.8857, 0.4063, 0.9836, 0.375, 0.9836, 0.375, 0.8857, 0.375, 0.8857, 0.375, 0.9836, 0.3438, 0.9836, 0.3437, 0.8857, 0.3437, 0.8857, 0.3438, 0.9836, 0.3125, 0.9836, 0.3125, 0.8857, 0.3125, 0.8857, 0.3125, 0.9836, 0.2812, 0.9836, 0.2812, 0.8857, 0.2812, 0.8857, 0.2812, 0.9836, 0.25, 0.9836, 0.25, 0.8857, 0.25, 0.8857, 0.25, 0.9836, 0.2188, 0.9836, 0.2188, 0.8857, 0.2188, 0.8857, 0.2188, 0.9836, 0.1875, 0.9836, 0.1875, 0.8857, 0.1875, 0.8857, 0.1875, 0.9836, 0.1562, 0.9836, 0.1562, 0.8857, 0.1562, 0.8857, 0.1562, 0.9836, 0.125, 0.9836, 0.125, 0.8857, 0.125, 0.8857, 0.125, 0.9836, 0.09375, 0.9836, 0.09375, 0.8857, 0.09375, 0.8857, 0.09375, 0.9836, 0.0625, 0.9836, 0.0625, 0.8857, 0.0625, 0.8857, 0.0625, 0.9836, 0.03125, 0.9836, 0.03125, 0.8857, 0.03125, 0.8857, 0.03125, 0.9836, 0.0, 0.9836, 0.0, 0.8857, 0.03125, 0.9893, 0.03125, 0.9947, 0.0, 0.9947, 0.0, 0.9893, 0.0625, 0.9893, 0.0625, 0.9947, 0.03125, 0.9947, 0.03125, 0.9893, 0.09375, 0.9893, 0.09375, 0.9947, 0.0625, 0.9947, 0.0625, 0.9893, 0.125, 0.9893, 0.125, 0.9947, 0.09375, 0.9947, 0.09375, 0.9893, 0.1562, 0.9893, 0.1562, 0.9947, 0.125, 0.9947, 0.125, 0.9893, 0.1875, 0.9893, 0.1875, 0.9947, 0.1562, 0.9947, 0.1562, 0.9893, 0.2188, 0.9893, 0.2188, 0.9947, 0.1875, 0.9947, 0.1875, 0.9893, 0.25, 0.9893, 0.25, 0.9947, 0.2188, 0.9947, 0.2188, 0.9893, 0.2812, 0.9893, 0.2812, 0.9947, 0.25, 0.9947, 0.25, 0.9893, 0.3125, 0.9893, 0.3125, 0.9947, 0.2812, 0.9947, 0.2812, 0.9893, 0.3438, 0.9893, 0.3438, 0.9947, 0.3125, 0.9947, 0.3125, 0.9893, 0.375, 0.9893, 0.375, 0.9947, 0.3438, 0.9947, 0.3438, 0.9893, 0.4063, 0.9893, 0.4062, 0.9947, 0.375, 0.9947, 0.375, 0.9893, 0.4375, 0.9893, 0.4375, 0.9947, 0.4062, 0.9947, 0.4063, 0.9893, 0.4688, 0.9893, 0.4688, 0.9947, 0.4375, 0.9947, 0.4375, 0.9893, 0.5, 0.9893, 0.5, 0.9947, 0.4688, 0.9947, 0.4688, 0.9893, 0.5312, 0.9893, 0.5312, 0.9947, 0.5, 0.9947, 0.5, 0.9893, 0.5625, 0.9893, 0.5625, 0.9947, 0.5312, 0.9947, 0.5312, 0.9893, 0.5938, 0.9893, 0.5938, 0.9947, 0.5625, 0.9947, 0.5625, 0.9893, 0.625, 0.9893, 0.625, 0.9947, 0.5938, 0.9947, 0.5938, 0.9893, 0.6562, 0.9893, 0.6562, 0.9947, 0.625, 0.9947, 0.625, 0.9893, 0.6875, 0.9893, 0.6875, 0.9947, 0.6562, 0.9947, 0.6562, 0.9893, 0.7188, 0.9893, 0.7188, 0.9947, 0.6875, 0.9947, 0.6875, 0.9893, 0.75, 0.9893, 0.75, 0.9947, 0.7188, 0.9947, 0.7188, 0.9893, 0.7812, 0.9893, 0.7812, 0.9947, 0.75, 0.9947, 0.75, 0.9893, 0.8125, 0.9893, 0.8125, 0.9947, 0.7812, 0.9947, 0.7812, 0.9893, 0.8438, 0.9893, 0.8438, 0.9947, 0.8125, 0.9947, 0.8125, 0.9893, 0.875, 0.9893, 0.875, 0.9947, 0.8438, 0.9947, 0.8438, 0.9893, 0.9062, 0.9893, 0.9062, 0.9947, 0.875, 0.9947, 0.875, 0.9893, 0.9375, 0.9893, 0.9375, 0.9947, 0.9062, 0.9947, 0.9062, 0.9893, 0.9687, 0.9893, 0.9688, 0.9947, 0.9375, 0.9947, 0.9375, 0.9893, 1.0, 0.9893, 1.0, 0.9947, 0.9688, 0.9947, 0.9687, 0.9893, 0.03125, 0.5, 0.03125, 0.5, 0.0, 0.5, 0.0, 0.5, 0.0625, 0.5, 0.0625, 0.5, 0.03125, 0.5, 0.03125, 0.5, 0.09375, 0.5, 0.09375, 0.5, 0.0625, 0.5, 0.0625, 0.5, 0.125, 0.5, 0.125, 0.5, 0.09375, 0.5, 0.09375, 0.5, 0.1562, 0.5, 0.1562, 0.5, 0.125, 0.5, 0.125, 0.5, 0.1875, 0.5, 0.1875, 0.5, 0.1562, 0.5, 0.1562, 0.5, 0.2188, 0.5, 0.2188, 0.5, 0.1875, 0.5, 0.1875, 0.5, 0.25, 0.5, 0.25, 0.5, 0.2188, 0.5, 0.2188, 0.5, 0.2812, 0.5, 0.2812, 0.5, 0.25, 0.5, 0.25, 0.5, 0.3125, 0.5, 0.3125, 0.5, 0.2812, 0.5, 0.2812, 0.5, 0.3438, 0.5, 0.3438, 0.5, 0.3125, 0.5, 0.3125, 0.5, 0.375, 0.5, 0.375, 0.5, 0.3438, 0.5, 0.3438, 0.5, 0.4062, 0.5, 0.4062, 0.5, 0.375, 0.5, 0.375, 0.5, 0.4375, 0.5, 0.4375, 0.5, 0.4062, 0.5, 0.4062, 0.5, 0.4688, 0.5, 0.4688, 0.5, 0.4375, 0.5, 0.4375, 0.5, 0.5, 0.5, 0.5, 0.5, 0.4688, 0.5, 0.4688, 0.5, 0.5312, 0.5, 0.5312, 0.5, 0.5, 0.5, 0.5, 0.5, 0.5625, 0.5, 0.5625, 0.5, 0.5312, 0.5, 0.5312, 0.5, 0.5938, 0.5, 0.5938, 0.5, 0.5625, 0.5, 0.5625, 0.5, 0.625, 0.5, 0.625, 0.5, 0.5938, 0.5, 0.5938, 0.5, 0.6562, 0.5, 0.6562, 0.5, 0.625, 0.5, 0.625, 0.5, 0.6875, 0.5, 0.6875, 0.5, 0.6562, 0.5, 0.6562, 0.5, 0.7188, 0.5, 0.7188, 0.5, 0.6875, 0.5, 0.6875, 0.5, 0.75, 0.5, 0.75, 0.5, 0.7188, 0.5, 0.7188, 0.5, 0.7812, 0.5, 0.7812, 0.5, 0.75, 0.5, 0.75, 0.5, 0.8125, 0.5, 0.8125, 0.5, 0.7812, 0.5, 0.7812, 0.5, 0.8438, 0.5, 0.8438, 0.5, 0.8125, 0.5, 0.8125, 0.5, 0.875, 0.5, 0.875, 0.5, 0.8438, 0.5, 0.8438, 0.5, 0.9062, 0.5, 0.9062, 0.5, 0.875, 0.5, 0.875, 0.5, 0.9375, 0.5, 0.9375, 0.5, 0.9062, 0.5, 0.9062, 0.5, 0.9688, 0.5, 0.9688, 0.5, 0.9375, 0.5, 0.9375, 0.5, 1.0, 0.5, 1.0, 0.5, 0.9688, 0.5, 0.9688, 0.5, 0.03125, 0.5, 0.03125, 0.5417, 0.0, 0.5417, 0.0, 0.5, 0.0625, 0.5, 0.0625, 0.5417, 0.03125, 0.5417, 0.03125, 0.5, 0.09375, 0.5, 0.09375, 0.5417, 0.0625, 0.5417, 0.0625, 0.5, 0.125, 0.5, 0.125, 0.5417, 0.09375, 0.5417, 0.09375, 0.5, 0.1562, 0.5, 0.1562, 0.5417, 0.125, 0.5417, 0.125, 0.5, 0.1875, 0.5, 0.1875, 0.5417, 0.1562, 0.5417, 0.1562, 0.5, 0.2188, 0.5, 0.2188, 0.5417, 0.1875, 0.5417, 0.1875, 0.5, 0.25, 0.5, 0.25, 0.5417, 0.2188, 0.5417, 0.2188, 0.5, 0.2812, 0.5, 0.2812, 0.5417, 0.25, 0.5417, 0.25, 0.5, 0.3125, 0.5, 0.3125, 0.5417, 0.2812, 0.5417, 0.2812, 0.5, 0.3438, 0.5, 0.3438, 0.5417, 0.3125, 0.5417, 0.3125, 0.5, 0.375, 0.5, 0.375, 0.5417, 0.3438, 0.5417, 0.3438, 0.5, 0.4062, 0.5, 0.4062, 0.5417, 0.375, 0.5417, 0.375, 0.5, 0.4375, 0.5, 0.4375, 0.5417, 0.4062, 0.5417, 0.4062, 0.5, 0.4688, 0.5, 0.4688, 0.5417, 0.4375, 0.5417, 0.4375, 0.5, 0.5, 0.5, 0.5, 0.5417, 0.4688, 0.5417, 0.4688, 0.5, 0.5312, 0.5, 0.5312, 0.5417, 0.5, 0.5417, 0.5, 0.5, 0.5625, 0.5, 0.5625, 0.5417, 0.5312, 0.5417, 0.5312, 0.5, 0.5938, 0.5, 0.5938, 0.5417, 0.5625, 0.5417, 0.5625, 0.5, 0.625, 0.5, 0.625, 0.5417, 0.5938, 0.5417, 0.5938, 0.5, 0.6562, 0.5, 0.6562, 0.5417, 0.625, 0.5417, 0.625, 0.5, 0.6875, 0.5, 0.6875, 0.5417, 0.6562, 0.5417, 0.6562, 0.5, 0.7188, 0.5, 0.7188, 0.5417, 0.6875, 0.5417, 0.6875, 0.5, 0.75, 0.5, 0.75, 0.5417, 0.7188, 0.5417, 0.7188, 0.5, 0.7812, 0.5, 0.7812, 0.5417, 0.75, 0.5417, 0.75, 0.5, 0.8125, 0.5, 0.8125, 0.5417, 0.7812, 0.5417, 0.7812, 0.5, 0.8438, 0.5, 0.8438, 0.5417, 0.8125, 0.5417, 0.8125, 0.5, 0.875, 0.5, 0.875, 0.5417, 0.8438, 0.5417, 0.8438, 0.5, 0.9062, 0.5, 0.9062, 0.5417, 0.875, 0.5417, 0.875, 0.5, 0.9375, 0.5, 0.9375, 0.5417, 0.9062, 0.5417, 0.9062, 0.5, 0.9688, 0.5, 0.9688, 0.5417, 0.9375, 0.5417, 0.9375, 0.5, 1.0, 0.5, 1.0, 0.5417, 0.9688, 0.5417, 0.9688, 0.5, 0.25, 1.0, 0.2812, 1.0, 0.2812, 1.0, 0.25, 1.0, 0.6875, 1.0, 0.7188, 1.0, 0.7188, 1.0, 0.6875, 1.0, 0.2812, 1.0, 0.3125, 1.0, 0.3125, 1.0, 0.2812, 1.0, 0.7188, 1.0, 0.75, 1.0, 0.75, 1.0, 0.7188, 1.0, 0.3125, 1.0, 0.3438, 1.0, 0.3438, 1.0, 0.3125, 1.0, 0.75, 1.0, 0.7812, 1.0, 0.7812, 1.0, 0.75, 1.0, 0.3438, 1.0, 0.375, 1.0, 0.375, 1.0, 0.3438, 1.0, 0.7812, 1.0, 0.8125, 1.0, 0.8125, 1.0, 0.7812, 1.0, 0.375, 1.0, 0.4062, 1.0, 0.4062, 1.0, 0.375, 1.0, 0.8125, 1.0, 0.8438, 1.0, 0.8437, 1.0, 0.8125, 1.0, 0.4062, 1.0, 0.4375, 1.0, 0.4375, 1.0, 0.4062, 1.0, 0.0, 1.0, 0.03125, 1.0, 0.03125, 1.0, 0.0, 1.0, 0.8438, 1.0, 0.875, 1.0, 0.875, 1.0, 0.8437, 1.0, 0.4375, 1.0, 0.4688, 1.0, 0.4688, 1.0, 0.4375, 1.0, 0.03125, 1.0, 0.0625, 1.0, 0.0625, 1.0, 0.03125, 1.0, 0.875, 1.0, 0.9062, 1.0, 0.9062, 1.0, 0.875, 1.0, 0.4688, 1.0, 0.5, 1.0, 0.5, 1.0, 0.4688, 1.0, 0.0625, 1.0, 0.09375, 1.0, 0.09375, 1.0, 0.0625, 1.0, 0.9062, 1.0, 0.9375, 1.0, 0.9375, 1.0, 0.9062, 1.0, 0.5, 1.0, 0.5312, 1.0, 0.5312, 1.0, 0.5, 1.0, 0.09375, 1.0, 0.125, 1.0, 0.125, 1.0, 0.09375, 1.0, 0.9375, 1.0, 0.9688, 1.0, 0.9688, 1.0, 0.9375, 1.0, 0.5312, 1.0, 0.5625, 1.0, 0.5625, 1.0, 0.5312, 1.0, 0.125, 1.0, 0.1562, 1.0, 0.1562, 1.0, 0.125, 1.0, 0.9688, 1.0, 1.0, 1.0, 1.0, 1.0, 0.9688, 1.0, 0.5625, 1.0, 0.5938, 1.0, 0.5938, 1.0, 0.5625, 1.0, 0.1562, 1.0, 0.1875, 1.0, 0.1875, 1.0, 0.1562, 1.0, 0.5938, 1.0, 0.625, 1.0, 0.625, 1.0, 0.5938, 1.0, 0.1875, 1.0, 0.2188, 1.0, 0.2188, 1.0, 0.1875, 1.0, 0.625, 1.0, 0.6562, 1.0, 0.6562, 1.0, 0.625, 1.0, 0.2188, 1.0, 0.25, 1.0, 0.25, 1.0, 0.2188, 1.0, 0.6562, 1.0, 0.6875, 1.0, 0.6875, 1.0, 0.6562, 1.0, 0.6562, 1.0, 0.6875, 1.0, 0.6875, 1.0, 0.6562, 1.0, 0.2188, 1.0, 0.25, 1.0, 0.25, 1.0, 0.2188, 1.0, 0.625, 1.0, 0.6562, 1.0, 0.6562, 1.0, 0.625, 1.0, 0.1875, 1.0, 0.2188, 1.0, 0.2188, 1.0, 0.1875, 1.0, 0.5938, 1.0, 0.625, 1.0, 0.625, 1.0, 0.5938, 1.0, 0.1562, 1.0, 0.1875, 1.0, 0.1875, 1.0, 0.1562, 1.0, 0.5625, 1.0, 0.5938, 1.0, 0.5938, 1.0, 0.5625, 1.0, 0.9688, 1.0, 1.0, 1.0, 1.0, 1.0, 0.9688, 1.0, 0.125, 1.0, 0.1562, 1.0, 0.1562, 1.0, 0.125, 1.0, 0.5312, 1.0, 0.5625, 1.0, 0.5625, 1.0, 0.5312, 1.0, 0.9375, 1.0, 0.9688, 1.0, 0.9688, 1.0, 0.9375, 1.0, 0.09375, 1.0, 0.125, 1.0, 0.125, 1.0, 0.09375, 1.0, 0.5, 1.0, 0.5312, 1.0, 0.5312, 1.0, 0.5, 1.0, 0.9062, 1.0, 0.9375, 1.0, 0.9375, 1.0, 0.9062, 1.0, 0.0625, 1.0, 0.09375, 1.0, 0.09375, 1.0, 0.0625, 1.0, 0.4688, 1.0, 0.5, 1.0, 0.5, 1.0, 0.4688, 1.0, 0.875, 1.0, 0.9062, 1.0, 0.9062, 1.0, 0.875, 1.0, 0.03125, 1.0, 0.0625, 1.0, 0.0625, 1.0, 0.03125, 1.0, 0.4375, 1.0, 0.4688, 1.0, 0.4688, 1.0, 0.4375, 1.0, 0.8438, 1.0, 0.875, 1.0, 0.875, 1.0, 0.8438, 1.0, 0.0, 1.0, 0.03125, 1.0, 0.03125, 1.0, 0.0, 1.0, 0.4062, 1.0, 0.4375, 1.0, 0.4375, 1.0, 0.4062, 1.0, 0.8125, 1.0, 0.8438, 1.0, 0.8438, 1.0, 0.8125, 1.0, 0.375, 1.0, 0.4062, 1.0, 0.4062, 1.0, 0.375, 1.0, 0.7812, 1.0, 0.8125, 1.0, 0.8125, 1.0, 0.7812, 1.0, 0.3438, 1.0, 0.375, 1.0, 0.375, 1.0, 0.3438, 1.0, 0.75, 1.0, 0.7812, 1.0, 0.7812, 1.0, 0.75, 1.0, 0.3125, 1.0, 0.3438, 1.0, 0.3438, 1.0, 0.3125, 1.0, 0.7188, 1.0, 0.75, 1.0, 0.75, 1.0, 0.7188, 1.0, 0.2812, 1.0, 0.3125, 1.0, 0.3125, 1.0, 0.2812, 1.0, 0.6875, 1.0, 0.7188, 1.0, 0.7188, 1.0, 0.6875, 1.0, 0.25, 1.0, 0.2812, 1.0, 0.2812, 1.0, 0.25, 1.0, 0.6562, 1.0, 0.6875, 1.0, 0.6875, 1.0, 0.6562, 1.0, 0.2188, 1.0, 0.25, 1.0, 0.25, 1.0, 0.2188, 1.0, 0.625, 1.0, 0.6562, 1.0, 0.6562, 1.0, 0.625, 1.0, 0.1875, 1.0, 0.2188, 1.0, 0.2188, 1.0, 0.1875, 1.0, 0.5938, 1.0, 0.625, 1.0, 0.625, 1.0, 0.5938, 1.0, 0.1562, 1.0, 0.1875, 1.0, 0.1875, 1.0, 0.1562, 1.0, 0.5625, 1.0, 0.5938, 1.0, 0.5938, 1.0, 0.5625, 1.0, 0.9688, 1.0, 1.0, 1.0, 1.0, 1.0, 0.9688, 1.0, 0.125, 1.0, 0.1562, 1.0, 0.1562, 1.0, 0.125, 1.0, 0.5312, 1.0, 0.5625, 1.0, 0.5625, 1.0, 0.5312, 1.0, 0.9375, 1.0, 0.9688, 1.0, 0.9688, 1.0, 0.9375, 1.0, 0.09375, 1.0, 0.125, 1.0, 0.125, 1.0, 0.09375, 1.0, 0.5, 1.0, 0.5312, 1.0, 0.5312, 1.0, 0.5, 1.0, 0.9062, 1.0, 0.9375, 1.0, 0.9375, 1.0, 0.9062, 1.0, 0.0625, 1.0, 0.09375, 1.0, 0.09375, 1.0, 0.0625, 1.0, 0.4688, 1.0, 0.5, 1.0, 0.5, 1.0, 0.4688, 1.0, 0.875, 1.0, 0.9062, 1.0, 0.9062, 1.0, 0.875, 1.0, 0.03125, 1.0, 0.0625, 1.0, 0.0625, 1.0, 0.03125, 1.0, 0.4375, 1.0, 0.4688, 1.0, 0.4688, 1.0, 0.4375, 1.0, 0.8438, 1.0, 0.875, 1.0, 0.875, 1.0, 0.8438, 1.0, 0.0, 1.0, 0.03125, 1.0, 0.03125, 1.0, 0.0, 1.0, 0.4062, 1.0, 0.4375, 1.0, 0.4375, 1.0, 0.4062, 1.0, 0.8125, 1.0, 0.8438, 1.0, 0.8438, 1.0, 0.8125, 1.0, 0.375, 1.0, 0.4062, 1.0, 0.4062, 1.0, 0.375, 1.0, 0.7812, 1.0, 0.8125, 1.0, 0.8125, 1.0, 0.7812, 1.0, 0.3438, 1.0, 0.375, 1.0, 0.375, 1.0, 0.3438, 1.0, 0.75, 1.0, 0.7812, 1.0, 0.7812, 1.0, 0.75, 1.0, 0.3125, 1.0, 0.3438, 1.0, 0.3438, 1.0, 0.3125, 1.0, 0.7188, 1.0, 0.75, 1.0, 0.75, 1.0, 0.7188, 1.0, 0.2812, 1.0, 0.3125, 1.0, 0.3125, 1.0, 0.2812, 1.0, 0.6875, 1.0, 0.7188, 1.0, 0.7188, 1.0, 0.6875, 1.0, 0.25, 1.0, 0.2812, 1.0, 0.2812, 1.0, 0.25, 1.0])
me_cylinder.materials.append(mat_barrelbase)
me_cylinder.use_remesh_fix_poles = True
me_cylinder.use_remesh_preserve_attributes = False
me_cylinder.use_mirror_vertex_groups = False
me_cylinder.update()

# ---- objects
ob_light = bpy.data.objects.new('Light', light_light)
ob_camera = bpy.data.objects.new('Camera', cam_camera)
ob_cylinder = bpy.data.objects.new('Cylinder', me_cylinder)

# ---- transforms, parenting, visibility, modifiers, constraints
ob_light.location = (4.076, 1.005, 5.904)
ob_light.rotation_euler = (0.6503, 0.05522, 1.866)
ob_light.lock_rotations_4d = False
ob_light.empty_display_type = 'ARROWS'
ob_light.color = (0.0, 0.0, 0.0, 0.0)
ob_light.lineart.crease_threshold = 0.0
ob_camera.location = (7.359, -6.926, 4.958)
ob_camera.rotation_euler = (1.109, 0.0, 0.8149)
ob_camera.lock_rotations_4d = False
ob_camera.empty_display_type = 'ARROWS'
ob_camera.color = (0.0, 0.0, 0.0, 0.0)
ob_camera.display_type = 'WIRE'
ob_camera.lineart.crease_threshold = 0.0
ob_cylinder.location = (0.0, 0.0, 2.023)
ob_cylinder.scale = (2.034, 2.034, 2.034)
ob_cylinder.lineart.crease_threshold = 0.0
_m = ob_cylinder.modifiers.new('Subdivision', 'SUBSURF')
_m.uv_smooth = 'PRESERVE_CORNERS'
_m.levels = 3

# ---- collection membership
col_collection.objects.link(ob_light)
col_collection.objects.link(ob_camera)
col_collection.objects.link(ob_cylinder)

# ---- scene / render settings (as saved in the file)
scene.camera = ob_camera
scene.frame_start = 1; scene.frame_end = 250; scene.frame_set(1)
scene.render.engine = 'BLENDER_EEVEE_NEXT'
scene.cycles.use_denoising = False
scene.cycles.samples = 128
scene.cycles.sampling_pattern = 'TABULATED_SOBOL'
scene.cycles.use_adaptive_sampling = False
scene.cycles.use_light_tree = False
scene.view_settings.view_transform = 'Filmic'
bpy.context.view_layer.update()
